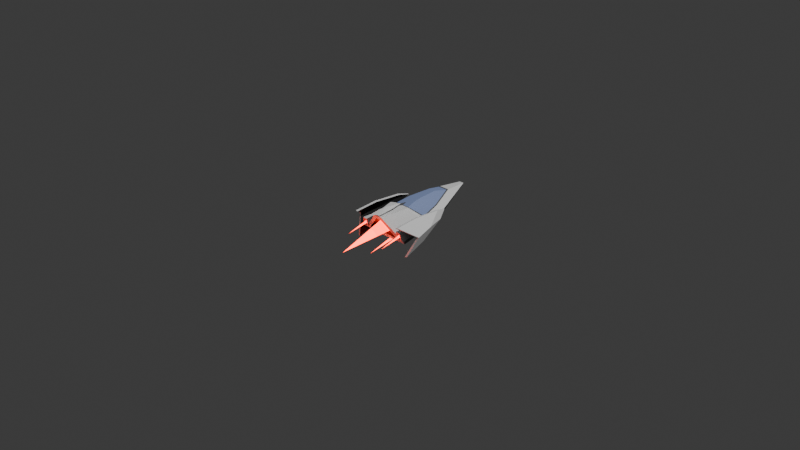 # Source: playerCarModel.blend  (saved by Blender 4.0.36; exported with 4.5.12 LTS)
import bpy
from mathutils import Matrix  # noqa: F401  (used for matrix-valued properties, if any)

bpy.ops.wm.read_factory_settings(use_empty=True)
scene = bpy.context.scene
scene.name = 'Scene'

# ---- collections
col_collection = bpy.data.collections.new('Collection'); scene.collection.children.link(col_collection)

# ---- materials (node trees are filled in below, after node groups)
mat_material_003 = bpy.data.materials.new('Material.003')
mat_material_003.use_transparent_shadow = False
mat_material_003.diffuse_color = (0.0, 0.0, 0.0, 1.0)
mat_material_004 = bpy.data.materials.new('Material.004')
mat_material_004.use_transparent_shadow = False
mat_material_004.diffuse_color = (0.0, 0.0, 0.0, 1.0)
mat_material_005 = bpy.data.materials.new('Material.005')
mat_material_005.use_transparent_shadow = False
mat_material_005.diffuse_color = (0.0, 0.0, 0.0, 1.0)
mat_material_002 = bpy.data.materials.new('Material.002')
mat_material_002.use_transparent_shadow = False
mat_material_002.diffuse_color = (0.1167, 0.1167, 0.1167, 1.0)
mat_material_006 = bpy.data.materials.new('Material.006')
mat_material_006.use_transparent_shadow = False
mat_material_006.diffuse_color = (0.00422, 0.00422, 0.00422, 1.0)
mat_material_001 = bpy.data.materials.new('Material.001')
mat_material_001.use_transparent_shadow = False
mat_material_001.diffuse_color = (1.0, 1.0, 1.0, 1.0)
mat_material_007 = bpy.data.materials.new('Material.007')
mat_material_007.use_transparent_shadow = False
mat_material_007.diffuse_color = (0.3107, 0.4025, 0.6994, 1.0)

# ---- material node trees
mat_material_003.use_nodes = True; mat_material_003.node_tree.nodes.clear()
_N = mat_material_003.node_tree.nodes; _L = mat_material_003.node_tree.links
n0 = _N.new('ShaderNodeBsdfPrincipled'); n0.name = 'Principled BSDF'; n0.location = (10, 300)
n0.inputs[0].default_value = (0.0, 0.0, 0.0, 1.0)
n0.inputs[2].default_value = 0.6
n0.inputs[13].default_value = 0.0
n0.inputs[27].default_value = (0.9407, 0.01077, 0.004497, 1.0)
n0.inputs[28].default_value = 10.0
n1 = _N.new('ShaderNodeOutputMaterial'); n1.name = 'Material Output'; n1.location = (320, 270)
_L.new(n0.outputs[0], n1.inputs[0])
n1.is_active_output = True
mat_material_004.use_nodes = True; mat_material_004.node_tree.nodes.clear()
_N = mat_material_004.node_tree.nodes; _L = mat_material_004.node_tree.links
n0 = _N.new('ShaderNodeBsdfPrincipled'); n0.name = 'Principled BSDF'; n0.location = (10, 300)
n0.inputs[0].default_value = (0.0, 0.0, 0.0, 1.0)
n0.inputs[2].default_value = 0.6
n0.inputs[27].default_value = (0.7159, 0.02357, 0.002659, 1.0)
n0.inputs[28].default_value = 10.0
n1 = _N.new('ShaderNodeOutputMaterial'); n1.name = 'Material Output'; n1.location = (320, 270)
_L.new(n0.outputs[0], n1.inputs[0])
n1.is_active_output = True
mat_material_005.use_nodes = True; mat_material_005.node_tree.nodes.clear()
_N = mat_material_005.node_tree.nodes; _L = mat_material_005.node_tree.links
n0 = _N.new('ShaderNodeBsdfPrincipled'); n0.name = 'Principled BSDF'; n0.location = (10, 300)
n0.inputs[0].default_value = (0.0, 0.0, 0.0, 1.0)
n0.inputs[2].default_value = 0.6
n0.inputs[27].default_value = (0.8104, 0.0381, 0.004543, 1.0)
n0.inputs[28].default_value = 10.0
n1 = _N.new('ShaderNodeOutputMaterial'); n1.name = 'Material Output'; n1.location = (320, 270)
_L.new(n0.outputs[0], n1.inputs[0])
n1.is_active_output = True
mat_material_002.use_nodes = True; mat_material_002.node_tree.nodes.clear()
_N = mat_material_002.node_tree.nodes; _L = mat_material_002.node_tree.links
n0 = _N.new('ShaderNodeBsdfPrincipled'); n0.name = 'Principled BSDF'; n0.location = (10, 300)
n0.inputs[0].default_value = (0.1167, 0.1167, 0.1167, 1.0)
n0.inputs[2].default_value = 0.6
n1 = _N.new('ShaderNodeOutputMaterial'); n1.name = 'Material Output'; n1.location = (320, 270)
_L.new(n0.outputs[0], n1.inputs[0])
n1.is_active_output = True
mat_material_006.use_nodes = True; mat_material_006.node_tree.nodes.clear()
_N = mat_material_006.node_tree.nodes; _L = mat_material_006.node_tree.links
n0 = _N.new('ShaderNodeBsdfPrincipled'); n0.name = 'Principled BSDF'; n0.location = (10, 300)
n0.inputs[0].default_value = (0.00422, 0.00422, 0.00422, 1.0)
n0.inputs[2].default_value = 0.6
n1 = _N.new('ShaderNodeOutputMaterial'); n1.name = 'Material Output'; n1.location = (320, 270)
_L.new(n0.outputs[0], n1.inputs[0])
n1.is_active_output = True
mat_material_001.use_nodes = True; mat_material_001.node_tree.nodes.clear()
_N = mat_material_001.node_tree.nodes; _L = mat_material_001.node_tree.links
n0 = _N.new('ShaderNodeBsdfPrincipled'); n0.name = 'Principled BSDF'; n0.location = (10, 300)
n0.inputs[0].default_value = (1.0, 1.0, 1.0, 1.0)
n0.inputs[2].default_value = 0.6
n1 = _N.new('ShaderNodeOutputMaterial'); n1.name = 'Material Output'; n1.location = (320, 270)
_L.new(n0.outputs[0], n1.inputs[0])
n1.is_active_output = True
mat_material_007.use_nodes = True; mat_material_007.node_tree.nodes.clear()
_N = mat_material_007.node_tree.nodes; _L = mat_material_007.node_tree.links
n0 = _N.new('ShaderNodeBsdfPrincipled'); n0.name = 'Principled BSDF'; n0.location = (10, 300)
n0.inputs[0].default_value = (0.3107, 0.4025, 0.6994, 1.0)
n0.inputs[2].default_value = 0.6
n1 = _N.new('ShaderNodeOutputMaterial'); n1.name = 'Material Output'; n1.location = (320, 270)
_L.new(n0.outputs[0], n1.inputs[0])
n1.is_active_output = True

# ---- world
world_world = bpy.data.worlds.new('World'); scene.world = world_world
world_world.use_nodes = True; world_world.node_tree.nodes.clear()
_N = world_world.node_tree.nodes; _L = world_world.node_tree.links
n0 = _N.new('ShaderNodeOutputWorld'); n0.name = 'World Output'; n0.location = (300, 300)
n1 = _N.new('ShaderNodeBackground'); n1.name = 'Background'; n1.location = (10, 300)
n1.inputs[0].default_value = (0.05088, 0.05088, 0.05088, 1.0)
_L.new(n1.outputs[0], n0.inputs[0])
n0.is_active_output = True
world_world.color = (0.05088, 0.05088, 0.05088)
world_world.use_sun_shadow = False
world_world.sun_shadow_jitter_overblur = 0.0

# ---- cameras
cam_camera = bpy.data.cameras.new('Camera')
cam_camera.clip_end = 100.0
cam_camera.ortho_scale = 7.314

# ---- lights
light_light = bpy.data.lights.new('Light', 'POINT')
light_light.transmission_factor = 0.0
light_light.use_soft_falloff = False
light_light.energy = 1000.0
light_light.shadow_soft_size = 0.1
light_light.shadow_maximum_resolution = 0.006
light_light.use_absolute_resolution = True

# ---- meshes
me_cube_material_003_0 = bpy.data.meshes.new('Cube_Material.003_0')
me_cube_material_003_0.from_pydata([(2.472, -0.02358, 1.858), (2.472, -0.308, 1.858), (2.498, -0.2696, 2.723), (2.498, -0.06196, 2.723), (2.67, -0.02358, 1.858), (2.472, -0.02358, 1.858), (2.498, -0.06196, 2.723), (2.642, -0.06196, 2.723), (2.472, -0.308, 1.858), (2.656, -0.308, 1.858), (2.632, -0.2696, 2.723), (2.498, -0.2696, 2.723), (2.656, -0.308, 1.858), (2.67, -0.02358, 1.858), (2.642, -0.06196, 2.723), (2.632, -0.2696, 2.723), (-2.472, -0.02358, 1.858), (-2.498, -0.06196, 2.723), (-2.498, -0.2696, 2.723), (-2.472, -0.308, 1.858), (-2.67, -0.02358, 1.858), (-2.642, -0.06196, 2.723), (-2.498, -0.06196, 2.723), (-2.472, -0.02358, 1.858), (-2.472, -0.308, 1.858), (-2.498, -0.2696, 2.723), (-2.632, -0.2696, 2.723), (-2.656, -0.308, 1.858), (-2.656, -0.308, 1.858), (-2.632, -0.2696, 2.723), (-2.642, -0.06196, 2.723), (-2.67, -0.02358, 1.858), (-0.1104, 1.842, -0.2956), (-0.1704, 1.449, 0.07177), (-0.1184, 1.509, 1.487), (-0.07489, 1.779, 1.318), (-0.1704, 1.449, 0.07177), (0.1675, 1.448, 0.07177), (0.1161, 1.508, 1.487), (-0.1184, 1.509, 1.487), (0.1116, 1.841, -0.2956), (-0.1104, 1.842, -0.2956), (-0.07489, 1.779, 1.318), (0.07542, 1.778, 1.318), (0.1675, 1.448, 0.07177), (0.1116, 1.841, -0.2956), (0.07542, 1.778, 1.318), (0.1161, 1.508, 1.487), (1.04, -0.1773, 1.718), (-1.04, -0.1773, 1.718), (-0.9125, -0.2319, 2.499), (0.9125, -0.2319, 2.499), (-0.3698, -1.068, 1.796), (0.3697, -1.068, 1.796), (0.3262, -1.015, 2.537), (-0.3262, -1.015, 2.537), (-1.04, -0.1773, 1.718), (-0.3698, -1.068, 1.796), (-0.3262, -1.015, 2.537), (-0.9125, -0.2319, 2.499), (0.3697, -1.068, 1.796), (1.04, -0.1773, 1.718), (0.9125, -0.2319, 2.499), (0.3262, -1.015, 2.537)], [], [(0, 1, 2), (0, 2, 3), (4, 5, 6), (4, 6, 7), (8, 9, 10), (8, 10, 11), (12, 13, 14), (12, 14, 15), (16, 17, 18), (16, 18, 19), (20, 21, 22), (20, 22, 23), (24, 25, 26), (24, 26, 27), (28, 29, 30), (28, 30, 31), (32, 33, 34), (32, 34, 35), (36, 37, 38), (36, 38, 39), (40, 41, 42), (40, 42, 43), (44, 45, 46), (44, 46, 47), (48, 49, 50), (48, 50, 51), (52, 53, 54), (52, 54, 55), (56, 57, 58), (56, 58, 59), (60, 61, 62), (60, 62, 63)])
me_cube_material_003_0.polygons.foreach_set('use_smooth', [0, 0, 0, 0, 0, 0, 0, 0, 0, 0, 0, 0, 0, 0, 0, 0, 0, 0, 0, 0, 0, 0, 1, 0, 0, 0, 0, 0, 0, 0, 0, 0])
me_cube_material_003_0.materials.append(mat_material_003)
me_cube_material_003_0.update()
me_cube_material_003_0.normals_split_custom_set([tuple(v) for v in zip(*[iter([-0.9996, 0.0, 0.02976, -0.9996, 0.0, 0.02976, -0.9996, 0.0, 0.02976, -0.9996, -1.333e-06, 0.02976, -0.9996, -1.333e-06, 0.02976, -0.9996, -1.333e-06, 0.02976, 0.0, 0.999, 0.04435, 0.0, 0.999, 0.04435, 0.0, 0.999, 0.04435, 2.001e-08, 0.999, 0.04435, 2.001e-08, 0.999, 0.04435, 2.001e-08, 0.999, 0.04435, 0.0, -0.999, 0.04435, 0.0, -0.999, 0.04435, 0.0, -0.999, 0.04435, 0.0, -0.999, 0.04435, 0.0, -0.999, 0.04435, 0.0, -0.999, 0.04435, 0.9984, -0.04758, 0.02973, 0.9984, -0.04758, 0.02973, 0.9984, -0.04758, 0.02973, 0.9984, -0.04758, 0.02973, 0.9984, -0.04758, 0.02973, 0.9984, -0.04758, 0.02973, 0.9996, -2.665e-06, 0.02976, 0.9996, -2.665e-06, 0.02976, 0.9996, -2.665e-06, 0.02976, 0.9996, 0.0, 0.02976, 0.9996, 0.0, 0.02976, 0.9996, 0.0, 0.02976, 6.624e-08, 0.999, 0.04435, 6.624e-08, 0.999, 0.04435, 6.624e-08, 0.999, 0.04435, 0.0, 0.999, 0.04435, 0.0, 0.999, 0.04435, 0.0, 0.999, 0.04435, 0.0, -0.999, 0.04435, 0.0, -0.999, 0.04435, 0.0, -0.999, 0.04435, 0.0, -0.999, 0.04435, 0.0, -0.999, 0.04435, 0.0, -0.999, 0.04435, -0.9984, -0.04758, 0.02973, -0.9984, -0.04758, 0.02973, -0.9984, -0.04758, 0.02973, -0.9984, -0.04758, 0.02973, -0.9984, -0.04758, 0.02973, -0.9984, -0.04758, 0.02973, -0.9838, 0.1769, 0.02864, -0.9838, 0.1769, 0.02864, -0.9838, 0.1769, 0.02864, -0.9838, 0.1769, 0.02864, -0.9838, 0.1769, 0.02864, -0.9838, 0.1769, 0.02864, -0.00516, -0.9991, 0.04244, -0.00516, -0.9991, 0.04244, -0.00516, -0.9991, 0.04244, -0.00516, -0.9991, 0.04244, -0.00516, -0.9991, 0.04244, -0.00516, -0.9991, 0.04244, 0.00516, 0.9992, 0.03933, 0.00516, 0.9992, 0.03933, 0.00516, 0.9992, 0.03933, 0.00516, 0.9992, 0.03933, 0.00516, 0.9992, 0.03933, 0.00516, 0.9992, 0.03933, 0.9856, 0.1667, 0.02864, 0.9856, 0.1667, 0.02864, 0.9856, 0.1667, 0.02864, 0.9856, 0.1667, 0.02864, 0.9856, 0.1667, 0.02864, 0.9856, 0.1667, 0.02864, 0.0, 0.9976, 0.06971, 0.0, 0.9976, 0.06971, 0.0, 0.9976, 0.06971, 0.0, 0.9976, 0.06971, 0.0, 0.9976, 0.06971, 0.0, 0.9976, 0.06971, 0.0, -0.9975, 0.07058, 0.0, -0.9975, 0.07058, 0.0, -0.9975, 0.07058, 0.0, -0.9975, 0.07058, 0.0, -0.9975, 0.07058, 0.0, -0.9975, 0.07058, -0.7995, -0.594, 0.089, -0.7995, -0.594, 0.089, -0.7995, -0.594, 0.089, -0.7995, -0.594, 0.089, -0.7995, -0.594, 0.089, -0.7995, -0.594, 0.089, 0.7995, -0.594, 0.089, 0.7995, -0.594, 0.089, 0.7995, -0.594, 0.089, 0.7995, -0.594, 0.089, 0.7995, -0.594, 0.089, 0.7995, -0.594, 0.089])] * 3)])
me_cube_material_004_0 = bpy.data.meshes.new('Cube_Material.004_0')
me_cube_material_004_0.from_pydata([(2.498, -0.2696, 2.723), (2.632, -0.2696, 2.723), (2.619, -0.2487, 3.194), (2.512, -0.2487, 3.194), (-2.498, -0.2696, 2.723), (-2.498, -0.06196, 2.723), (-2.512, -0.08287, 3.194), (-2.512, -0.2487, 3.194), (-2.632, -0.2696, 2.723), (-2.498, -0.2696, 2.723), (-2.512, -0.2487, 3.194), (-2.619, -0.2487, 3.194), (-0.07489, 1.779, 1.318), (-0.1184, 1.509, 1.487), (-0.1034, 1.527, 1.897), (-0.06467, 1.76, 1.782), (0.07542, 1.778, 1.318), (-0.07489, 1.779, 1.318), (-0.06467, 1.76, 1.782), (0.06501, 1.76, 1.782), (2.642, -0.06196, 2.723), (2.498, -0.06196, 2.723), (2.512, -0.08287, 3.194), (2.627, -0.08287, 3.194), (2.632, -0.2696, 2.723), (2.642, -0.06196, 2.723), (2.627, -0.08287, 3.194), (2.619, -0.2487, 3.194), (-2.498, -0.06196, 2.723), (-2.642, -0.06196, 2.723), (-2.627, -0.08287, 3.194), (-2.512, -0.08287, 3.194), (-2.642, -0.06196, 2.723), (-2.632, -0.2696, 2.723), (-2.619, -0.2487, 3.194), (-2.627, -0.08287, 3.194), (-0.1184, 1.509, 1.487), (0.1161, 1.508, 1.487), (0.1013, 1.526, 1.897), (-0.1034, 1.527, 1.897), (0.1161, 1.508, 1.487), (0.07542, 1.778, 1.318), (0.06501, 1.76, 1.782), (0.1013, 1.526, 1.897), (2.498, -0.06196, 2.723), (2.498, -0.2696, 2.723), (2.512, -0.2487, 3.194), (2.512, -0.08287, 3.194), (-0.9125, -0.2319, 2.499), (-0.3262, -1.015, 2.537), (-0.2476, -0.9207, 3.876), (-0.6878, -0.3281, 3.876), (0.9125, -0.2319, 2.499), (-0.9125, -0.2319, 2.499), (-0.6878, -0.3281, 3.876), (0.6877, -0.3281, 3.876), (0.3262, -1.015, 2.537), (0.9125, -0.2319, 2.499), (0.6877, -0.3281, 3.876), (0.2475, -0.9207, 3.876), (-0.3262, -1.015, 2.537), (0.3262, -1.015, 2.537), (0.2475, -0.9207, 3.876), (-0.2476, -0.9207, 3.876)], [], [(0, 1, 2), (0, 2, 3), (4, 5, 6), (4, 6, 7), (8, 9, 10), (8, 10, 11), (12, 13, 14), (12, 14, 15), (16, 17, 18), (16, 18, 19), (20, 21, 22), (20, 22, 23), (24, 25, 26), (24, 26, 27), (28, 29, 30), (28, 30, 31), (32, 33, 34), (32, 34, 35), (36, 37, 38), (36, 38, 39), (40, 41, 42), (40, 42, 43), (44, 45, 46), (44, 46, 47), (48, 49, 50), (48, 50, 51), (52, 53, 54), (52, 54, 55), (56, 57, 58), (56, 58, 59), (60, 61, 62), (60, 62, 63)])
me_cube_material_004_0.materials.append(mat_material_004)
me_cube_material_004_0.update()
me_cube_material_004_0.normals_split_custom_set([tuple(v) for v in zip(*[iter([0.0, -0.999, 0.04435, 0.0, -0.999, 0.04435, 0.0, -0.999, 0.04435, 0.0, -0.999, 0.04435, 0.0, -0.999, 0.04435, 0.0, -0.999, 0.04435, 0.9996, 0.0, 0.02976, 0.9996, 0.0, 0.02976, 0.9996, 0.0, 0.02976, 0.9996, -2.83e-06, 0.02976, 0.9996, -2.83e-06, 0.02976, 0.9996, -2.83e-06, 0.02976, 0.0, -0.999, 0.04435, 0.0, -0.999, 0.04435, 0.0, -0.999, 0.04435, 0.0, -0.999, 0.04435, 0.0, -0.999, 0.04435, 0.0, -0.999, 0.04435, -0.9838, 0.1769, 0.02864, -0.9838, 0.1769, 0.02864, -0.9838, 0.1769, 0.02864, -0.9838, 0.1769, 0.02864, -0.9838, 0.1769, 0.02864, -0.9838, 0.1769, 0.02864, 0.00516, 0.9992, 0.03933, 0.00516, 0.9992, 0.03933, 0.00516, 0.9992, 0.03933, 0.005161, 0.9992, 0.03933, 0.005161, 0.9992, 0.03933, 0.005161, 0.9992, 0.03933, -1.095e-07, 0.999, 0.04435, -1.095e-07, 0.999, 0.04435, -1.095e-07, 0.999, 0.04435, 1.062e-07, 0.999, 0.04435, 1.062e-07, 0.999, 0.04435, 1.062e-07, 0.999, 0.04435, 0.9984, -0.04758, 0.02973, 0.9984, -0.04758, 0.02973, 0.9984, -0.04758, 0.02973, 0.9984, -0.04758, 0.02973, 0.9984, -0.04758, 0.02973, 0.9984, -0.04758, 0.02973, -1.095e-07, 0.999, 0.04435, -1.095e-07, 0.999, 0.04435, -1.095e-07, 0.999, 0.04435, 3.053e-07, 0.999, 0.04435, 3.053e-07, 0.999, 0.04435, 3.053e-07, 0.999, 0.04435, -0.9984, -0.04758, 0.02973, -0.9984, -0.04758, 0.02973, -0.9984, -0.04758, 0.02973, -0.9984, -0.04758, 0.02973, -0.9984, -0.04758, 0.02973, -0.9984, -0.04758, 0.02973, -0.00516, -0.9991, 0.04244, -0.00516, -0.9991, 0.04244, -0.00516, -0.9991, 0.04244, -0.00516, -0.9991, 0.04244, -0.00516, -0.9991, 0.04244, -0.00516, -0.9991, 0.04244, 0.9856, 0.1667, 0.02864, 0.9856, 0.1667, 0.02864, 0.9856, 0.1667, 0.02864, 0.9856, 0.1667, 0.02864, 0.9856, 0.1667, 0.02864, 0.9856, 0.1667, 0.02864, -0.9996, 0.0, 0.02976, -0.9996, 0.0, 0.02976, -0.9996, 0.0, 0.02976, -0.9996, 1.467e-07, 0.02976, -0.9996, 1.467e-07, 0.02976, -0.9996, 1.467e-07, 0.02976, -0.7995, -0.594, 0.089, -0.7995, -0.594, 0.089, -0.7995, -0.594, 0.089, -0.7995, -0.594, 0.089, -0.7995, -0.594, 0.089, -0.7995, -0.594, 0.089, 0.0, 0.9976, 0.06971, 0.0, 0.9976, 0.06971, 0.0, 0.9976, 0.06971, 0.0, 0.9976, 0.06971, 0.0, 0.9976, 0.06971, 0.0, 0.9976, 0.06971, 0.7995, -0.594, 0.089, 0.7995, -0.594, 0.089, 0.7995, -0.594, 0.089, 0.7995, -0.594, 0.089, 0.7995, -0.594, 0.089, 0.7995, -0.594, 0.089, 0.0, -0.9975, 0.07058, 0.0, -0.9975, 0.07058, 0.0, -0.9975, 0.07058, 1.118e-07, -0.9975, 0.07058, 1.118e-07, -0.9975, 0.07058, 1.118e-07, -0.9975, 0.07058])] * 3)])
me_cube_material_005_0 = bpy.data.meshes.new('Cube_Material.005_0')
me_cube_material_005_0.from_pydata([(-2.512, -0.2487, 3.194), (-2.512, -0.08287, 3.194), (-2.568, -0.1658, 5.062), (-0.06467, 1.76, 1.782), (-0.1034, 1.527, 1.897), (-0.0004238, 1.645, 4.701), (2.627, -0.08287, 3.194), (2.512, -0.08287, 3.194), (2.568, -0.1658, 5.062), (-2.512, -0.08287, 3.194), (-2.627, -0.08287, 3.194), (-2.568, -0.1658, 5.062), (-0.1034, 1.527, 1.897), (0.1013, 1.526, 1.897), (-0.0004238, 1.645, 4.701), (2.512, -0.08287, 3.194), (2.512, -0.2487, 3.194), (2.568, -0.1658, 5.062), (2.512, -0.2487, 3.194), (2.619, -0.2487, 3.194), (2.568, -0.1658, 5.062), (-2.619, -0.2487, 3.194), (-2.512, -0.2487, 3.194), (-2.568, -0.1658, 5.062), (0.06501, 1.76, 1.782), (-0.06467, 1.76, 1.782), (-0.0004238, 1.645, 4.701), (2.619, -0.2487, 3.194), (2.627, -0.08287, 3.194), (2.568, -0.1658, 5.062), (-2.627, -0.08287, 3.194), (-2.619, -0.2487, 3.194), (-2.568, -0.1658, 5.062), (0.1013, 1.526, 1.897), (0.06501, 1.76, 1.782), (-0.0004238, 1.645, 4.701), (0.6877, -0.3281, 3.876), (-0.6878, -0.3281, 3.876), (-2.366e-05, -0.6226, 8.09), (-0.6878, -0.3281, 3.876), (-0.2476, -0.9207, 3.876), (-2.366e-05, -0.6226, 8.09), (0.2475, -0.9207, 3.876), (0.6877, -0.3281, 3.876), (-2.366e-05, -0.6226, 8.09), (-0.2476, -0.9207, 3.876), (0.2475, -0.9207, 3.876), (-2.366e-05, -0.6226, 8.09)], [], [(0, 1, 2), (3, 4, 5), (6, 7, 8), (9, 10, 11), (12, 13, 14), (15, 16, 17), (18, 19, 20), (21, 22, 23), (24, 25, 26), (27, 28, 29), (30, 31, 32), (33, 34, 35), (36, 37, 38), (39, 40, 41), (42, 43, 44), (45, 46, 47)])
me_cube_material_005_0.materials.append(mat_material_005)
me_cube_material_005_0.update()
me_cube_material_005_0.normals_split_custom_set([tuple(v) for v in zip(*[iter([0.9996, 0.0, 0.02976, 0.9996, 0.0, 0.02976, 0.9996, 0.0, 0.02976, -0.9838, 0.1769, 0.02864, -0.9838, 0.1769, 0.02864, -0.9838, 0.1769, 0.02864, 0.0, 0.999, 0.04435, 0.0, 0.999, 0.04435, 0.0, 0.999, 0.04435, 0.0, 0.999, 0.04435, 0.0, 0.999, 0.04435, 0.0, 0.999, 0.04435, -0.00516, -0.9991, 0.04244, -0.00516, -0.9991, 0.04244, -0.00516, -0.9991, 0.04244, -0.9996, 0.0, 0.02976, -0.9996, 0.0, 0.02976, -0.9996, 0.0, 0.02976, 0.0, -0.999, 0.04435, 0.0, -0.999, 0.04435, 0.0, -0.999, 0.04435, 0.0, -0.999, 0.04435, 0.0, -0.999, 0.04435, 0.0, -0.999, 0.04435, 0.005161, 0.9992, 0.03933, 0.005161, 0.9992, 0.03933, 0.005161, 0.9992, 0.03933, 0.9984, -0.04758, 0.02973, 0.9984, -0.04758, 0.02973, 0.9984, -0.04758, 0.02973, -0.9984, -0.04758, 0.02973, -0.9984, -0.04758, 0.02973, -0.9984, -0.04758, 0.02973, 0.9856, 0.1667, 0.02864, 0.9856, 0.1667, 0.02864, 0.9856, 0.1667, 0.02864, 0.0, 0.9976, 0.06971, 0.0, 0.9976, 0.06971, 0.0, 0.9976, 0.06971, -0.7995, -0.594, 0.089, -0.7995, -0.594, 0.089, -0.7995, -0.594, 0.089, 0.7995, -0.594, 0.089, 0.7995, -0.594, 0.089, 0.7995, -0.594, 0.089, 0.0, -0.9975, 0.07058, 0.0, -0.9975, 0.07058, 0.0, -0.9975, 0.07058])] * 3)])
me_cube_material_002_0 = bpy.data.meshes.new('Cube_Material.002_0')
me_cube_material_002_0.from_pydata([(2.26, -0.4315, 0.9087), (2.26, 0.3674, 0.9087), (2.196, 0.3674, -0.3275), (2.196, -0.2638, -0.3275), (-2.26, -0.4315, 0.9087), (-2.196, 0.3674, -0.3275), (-2.26, 0.3674, 0.9087), (-2.196, -0.2638, -0.3275), (-0.1302, 2.508, -0.4544), (0.1383, 2.506, -0.4544), (0.004222, 2.545, 1.232), (-2.366e-05, -1.636, -0.6242), (-2.366e-05, -1.415, -1.255), (0.2349, -1.852, 0.8736), (-0.235, -1.852, 0.8736), (-2.366e-05, -1.415, -1.255), (-2.366e-05, -1.636, -0.6242), (2.26, -0.7228, 2.554), (2.26, 0.2543, 2.554), (2.472, -0.02358, 1.858), (2.472, -0.308, 1.858), (2.656, -0.308, 1.858), (2.67, -0.02358, 1.858), (-2.26, 0.2543, 2.554), (-2.26, -0.7228, 2.554), (-2.472, -0.02358, 1.858), (-2.67, -0.02358, 1.858), (-2.656, -0.308, 1.858), (-2.472, -0.308, 1.858), (-0.3185, 1.612, -3.403), (0.3173, 1.609, -3.403), (-0.1704, 1.449, 0.07177), (0.1675, 1.448, 0.07177), (0.1116, 1.841, -0.2956), (-0.1104, 1.842, -0.2956), (-0.2786, 0.8512, -9.707), (-2.262, 0.6124, -4.344), (-1.983, 1.224, -4.275), (-0.3737, 1.224, -7.531), (2.262, 0.6124, -4.344), (0.2786, 0.8512, -9.707), (0.3736, 1.224, -7.531), (1.983, 1.224, -4.275), (2.524, 1.224, -0.9179), (-2.524, 1.224, -0.9179), (-2.524, 1.224, 1.928), (2.524, 1.224, 1.928), (-1.594, -0.02048, -4.039), (-1.683, 0.06377, -4.079), (-0.6154, 0.06029, -7.032), (-0.5829, -0.02048, -6.796), (-1.98, -0.02048, -1.816), (-2.09, 0.06377, -1.699), (-0.8559, -1.342, -0.8158), (-0.9037, -1.374, -0.7068), (0.8558, -1.342, -0.8158), (0.9036, -1.374, -0.7068), (-0.9037, -1.374, -0.7068), (-0.8559, -1.342, -0.8158), (1.98, -0.02048, -1.816), (2.09, 0.06377, -1.699), (0.9036, -1.374, -0.7068), (0.8558, -1.342, -0.8158), (1.594, -0.02048, -4.039), (1.683, 0.06377, -4.079), (0.5829, -0.02048, -6.796), (0.6154, 0.06029, -7.032), (-0.5829, -0.02048, -6.796), (-0.6154, 0.06029, -7.032), (0.6154, 0.06029, -7.032), (0.5829, -0.02048, -6.796), (-1.983, 1.224, -4.275), (1.983, 1.224, -4.275), (0.3736, 1.224, -7.531), (-0.3737, 1.224, -7.531), (-2.81, 0.6124, -1.608), (-2.524, 1.224, -0.9179), (2.81, 0.6124, -1.608), (2.524, 1.224, -0.9179), (0.2786, 0.8512, -9.707), (-0.2786, 0.8512, -9.707), (1.04, -0.1773, 1.718), (-1.04, -0.1773, 1.718), (-0.3698, -1.068, 1.796), (0.3697, -1.068, 1.796), (-2.81, 0.6124, 2.255), (-2.524, 1.224, 1.928), (2.524, 1.224, 1.928), (2.81, 0.6124, 2.255), (-0.2428, -2.081, 2.669), (-0.2428, -1.902, 2.692), (-0.3277, -1.673, 0.8958), (-2.366e-05, -1.129, -1.535), (-0.2428, -2.081, 2.669), (0.2428, -2.081, 2.669), (0.2428, -1.902, 2.692), (-0.2428, -1.902, 2.692), (0.2428, -2.081, 2.669), (0.3276, -1.673, 0.8958), (0.2428, -1.902, 2.692), (-2.366e-05, -1.129, -1.535)], [], [(0, 1, 2), (3, 0, 2), (4, 5, 6), (7, 5, 4), (8, 9, 10), (11, 12, 13), (14, 15, 16), (1, 0, 17), (1, 17, 18), (19, 20, 21), (19, 21, 22), (6, 23, 24), (6, 24, 4), (25, 26, 27), (25, 27, 28), (29, 30, 9), (29, 9, 8), (31, 32, 33), (31, 33, 34), (35, 36, 37), (35, 37, 38), (39, 40, 41), (39, 41, 42), (43, 44, 45), (43, 45, 46), (47, 48, 49), (47, 49, 50), (51, 52, 48), (51, 48, 47), (53, 54, 52), (53, 52, 51), (55, 56, 57), (55, 57, 58), (59, 60, 61), (59, 61, 62), (63, 64, 60), (63, 60, 59), (65, 66, 64), (65, 64, 63), (67, 68, 69), (67, 69, 70), (71, 72, 73), (71, 73, 74), (44, 43, 72), (44, 72, 71), (36, 75, 76), (36, 76, 37), (77, 39, 42), (77, 42, 78), (79, 80, 74), (79, 74, 73), (81, 82, 83), (81, 83, 84), (76, 75, 85), (76, 85, 86), (77, 78, 87), (77, 87, 88), (14, 89, 90), (14, 90, 91), (15, 14, 91), (15, 91, 92), (93, 94, 95), (93, 95, 96), (97, 13, 98), (97, 98, 99), (13, 12, 100), (13, 100, 98)])
me_cube_material_002_0.polygons.foreach_set('use_smooth', [1, 1, 1, 1, 1, 1, 1, 1, 1, 0, 0, 1, 1, 0, 0, 1, 1, 0, 0, 1, 1, 1, 1, 0, 0, 1, 1, 1, 1, 1, 1, 1, 1, 1, 1, 1, 1, 1, 1, 1, 1, 1, 1, 0, 0, 1, 1, 1, 1, 1, 1, 0, 0, 1, 1, 1, 1, 1, 1, 1, 1, 0, 0, 1, 1, 1, 1])
me_cube_material_002_0.materials.append(mat_material_002)
me_cube_material_002_0.update()
me_cube_material_002_0.normals_split_custom_set([tuple(v) for v in zip(*[iter([-0.9997, 0.0, 0.02337, -0.9996, 0.0, 0.02647, -0.9987, -0.0004749, 0.0517, -0.9987, 0.0, 0.05177, -0.9997, 0.0, 0.02337, -0.9987, -0.0004749, 0.0517, 0.9997, 0.0, 0.02337, 0.9987, -0.0004749, 0.0517, 0.9996, 0.0, 0.02647, 0.9987, 0.0, 0.05177, 0.9987, -0.0004749, 0.0517, 0.9997, 0.0, 0.02337, -0.00509, -0.9864, 0.1642, -0.005091, -0.9864, 0.1642, -0.005159, -0.9997, 0.02238, 0.7902, -0.5774, -0.2055, 0.9346, -0.3065, -0.1803, 0.9181, -0.3727, -0.1348, -0.9181, -0.3726, -0.1348, -0.9346, -0.3065, -0.1803, -0.7902, -0.5774, -0.2055, -0.9996, 0.0, 0.02647, -0.9997, 0.0, 0.02337, -1.0, 0.0, 0.0, -0.9996, 0.0, 0.02647, -1.0, 0.0, 0.0, -1.0, 0.0, 0.0, 0.0, 0.0, 1.0, 0.0, 0.0, 1.0, 0.0, 0.0, 1.0, 0.0, 0.0, 1.0, 0.0, 0.0, 1.0, 0.0, 0.0, 1.0, 0.9996, 0.0, 0.02647, 1.0, 0.0, 0.0, 1.0, 0.0, 0.0, 0.9996, 0.0, 0.02647, 1.0, 0.0, 0.0, 0.9997, 0.0, 0.02337, 0.0, 0.0, 1.0, 0.0, 0.0, 1.0, 0.0, 0.0, 1.0, 0.0, 0.0, 1.0, 0.0, 0.0, 1.0, 0.0, 0.0, 1.0, -0.00494, -0.9567, 0.291, -0.004941, -0.9567, 0.291, -0.005091, -0.9864, 0.1642, -0.00494, -0.9567, 0.291, -0.005091, -0.9864, 0.1642, -0.00509, -0.9864, 0.1642, 0.003525, 0.6826, 0.7308, 0.003525, 0.6826, 0.7308, 0.003525, 0.6826, 0.7308, 0.003525, 0.6826, 0.7308, 0.003525, 0.6826, 0.7308, 0.003525, 0.6826, 0.7308, -0.6604, 0.706, -0.2558, -0.7705, 0.6033, -0.2059, -0.7665, 0.6076, -0.2079, -0.6604, 0.706, -0.2558, -0.7665, 0.6076, -0.2079, -0.6604, 0.706, -0.2558, 0.7705, 0.6033, -0.2059, 0.6604, 0.706, -0.2557, 0.6604, 0.706, -0.2558, 0.7705, 0.6033, -0.2059, 0.6604, 0.706, -0.2558, 0.7665, 0.6076, -0.2079, 0.0, 1.0, 0.0, 0.0, 1.0, 0.0, 0.0, 1.0, 0.0, 0.0, 1.0, 0.0, 0.0, 1.0, 0.0, 0.0, 1.0, 0.0, -0.6536, -0.7376, -0.1694, -0.6364, -0.7507, -0.1772, -0.6515, -0.7145, -0.255, -0.6536, -0.7376, -0.1694, -0.6515, -0.7145, -0.255, -0.6008, -0.7689, -0.2186, -0.6659, -0.7257, -0.1729, -0.5893, -0.7444, -0.314, -0.6364, -0.7507, -0.1772, -0.6659, -0.7257, -0.1729, -0.6364, -0.7507, -0.1772, -0.6536, -0.7376, -0.1694, -0.6613, -0.7173, -0.2197, -0.5479, -0.7188, -0.4279, -0.5893, -0.7444, -0.314, -0.6613, -0.7173, -0.2197, -0.5893, -0.7444, -0.314, -0.6659, -0.7257, -0.1729, 1.777e-06, -0.9828, -0.1849, -5.8e-07, -0.9196, -0.3928, -4.344e-06, -0.9196, -0.3928, 1.777e-06, -0.9828, -0.1849, -4.344e-06, -0.9196, -0.3928, -6.528e-06, -0.9828, -0.1848, 0.6659, -0.7257, -0.1729, 0.5893, -0.7444, -0.314, 0.5479, -0.7188, -0.4279, 0.6659, -0.7257, -0.1729, 0.5479, -0.7188, -0.4279, 0.6612, -0.7173, -0.2197, 0.6536, -0.7376, -0.1694, 0.6364, -0.7507, -0.1772, 0.5893, -0.7444, -0.314, 0.6536, -0.7376, -0.1694, 0.5893, -0.7444, -0.314, 0.6659, -0.7257, -0.1729, 0.6009, -0.7688, -0.2186, 0.6515, -0.7145, -0.255, 0.6364, -0.7507, -0.1772, 0.6009, -0.7688, -0.2186, 0.6364, -0.7507, -0.1772, 0.6536, -0.7376, -0.1694, 5.858e-07, -0.931, -0.365, 4.005e-07, -0.9527, -0.3039, -1.154e-06, -0.9527, -0.3039, 5.858e-07, -0.931, -0.365, -1.154e-06, -0.9527, -0.3039, -2.097e-06, -0.931, -0.365, 0.0, 1.0, -2.214e-08, 0.0, 1.0, 0.0, 0.0, 0.9973, -0.07283, 0.0, 1.0, -2.214e-08, 0.0, 0.9973, -0.07283, 0.0, 0.9973, -0.07282, 0.0, 1.0, 7.033e-09, 0.0, 1.0, 7.033e-09, 0.0, 1.0, 7.033e-09, 0.0, 1.0, 0.0, 0.0, 1.0, 0.0, 0.0, 1.0, 0.0, -0.7705, 0.6033, -0.2059, -0.8724, 0.4751, -0.1146, -0.8957, 0.4427, -0.04068, -0.7705, 0.6033, -0.2059, -0.8957, 0.4427, -0.04068, -0.7665, 0.6076, -0.2079, 0.8724, 0.4751, -0.1146, 0.7705, 0.6033, -0.2059, 0.7665, 0.6076, -0.2079, 0.8724, 0.4751, -0.1146, 0.7665, 0.6076, -0.2079, 0.8957, 0.4427, -0.04068, 0.0, 0.9856, -0.169, 0.0, 0.9856, -0.169, 0.0, 0.9973, -0.07282, 0.0, 0.9856, -0.169, 0.0, 0.9973, -0.07282, 0.0, 0.9973, -0.07283, 0.0, 0.0878, 0.9961, 0.0, 0.0878, 0.9961, 0.0, 0.0878, 0.9961, 0.0, 0.0878, 0.9961, 0.0, 0.0878, 0.9961, 0.0, 0.0878, 0.9961, -0.8957, 0.4427, -0.04068, -0.8724, 0.4751, -0.1146, -0.9058, 0.4236, 0.0, -0.8957, 0.4427, -0.04068, -0.9058, 0.4236, 0.0, -0.9058, 0.4236, 0.0, 0.8724, 0.4751, -0.1146, 0.8957, 0.4427, -0.04068, 0.9058, 0.4236, 0.0, 0.8724, 0.4751, -0.1146, 0.9058, 0.4236, 0.0, 0.9058, 0.4236, 0.0, -0.9181, -0.3726, -0.1348, -0.9345, -0.3555, -0.01875, -0.9684, -0.2493, -0.01102, -0.9181, -0.3726, -0.1348, -0.9684, -0.2493, -0.01102, -0.9583, -0.269, -0.09607, -0.9346, -0.3065, -0.1803, -0.9181, -0.3726, -0.1348, -0.9583, -0.269, -0.09607, -0.9346, -0.3065, -0.1803, -0.9583, -0.269, -0.09607, -0.9416, -0.2861, -0.1778, 0.0, -0.1229, 0.9924, 0.0, -0.1229, 0.9924, 0.0, -0.1229, 0.9924, 0.0, -0.1229, 0.9924, 0.0, -0.1229, 0.9924, 0.0, -0.1229, 0.9924, 0.9345, -0.3555, -0.01875, 0.9181, -0.3727, -0.1348, 0.9583, -0.269, -0.09608, 0.9345, -0.3555, -0.01875, 0.9583, -0.269, -0.09608, 0.9684, -0.2493, -0.01102, 0.9181, -0.3727, -0.1348, 0.9346, -0.3065, -0.1803, 0.9416, -0.2861, -0.1777, 0.9181, -0.3727, -0.1348, 0.9416, -0.2861, -0.1777, 0.9583, -0.269, -0.09608])] * 3)])
me_cube_material_006_0 = bpy.data.meshes.new('Cube_Material.006_0')
me_cube_material_006_0.from_pydata([(-3.961, -0.09535, -0.5749), (-2.914, -1.334, 0.304), (-2.833, -0.4321, -2.858), (3.961, -0.09535, -0.5749), (2.697, 0.1402, -4.091), (2.833, -0.4321, -2.858), (-2.697, 0.1402, -4.091), (2.914, -1.334, 0.304), (-3.961, -0.09535, -0.5749), (-3.01, 0.6291, -2.858), (-3.378, 1.447, 0.304), (3.961, -0.09535, -0.5749), (3.01, 0.6291, -2.858), (2.697, 0.1402, -4.091), (-2.697, 0.1402, -4.091), (3.378, 1.447, 0.304), (2.723, -0.5193, 2.554), (2.757, 0.1877, 2.554), (2.67, -0.02358, 1.858), (2.656, -0.308, 1.858), (2.757, 0.1877, 2.554), (2.395, 0.1877, 2.554), (2.472, -0.02358, 1.858), (2.67, -0.02358, 1.858), (2.395, -0.5193, 2.554), (2.723, -0.5193, 2.554), (2.656, -0.308, 1.858), (2.472, -0.308, 1.858), (2.395, 0.1877, 2.554), (2.395, -0.5193, 2.554), (2.472, -0.308, 1.858), (2.472, -0.02358, 1.858), (-2.723, -0.5193, 2.554), (-2.656, -0.308, 1.858), (-2.67, -0.02358, 1.858), (-2.757, 0.1877, 2.554), (-2.757, 0.1877, 2.554), (-2.67, -0.02358, 1.858), (-2.472, -0.02358, 1.858), (-2.396, 0.1877, 2.554), (-2.396, -0.5193, 2.554), (-2.472, -0.308, 1.858), (-2.656, -0.308, 1.858), (-2.723, -0.5193, 2.554), (-2.396, 0.1877, 2.554), (-2.472, -0.02358, 1.858), (-2.472, -0.308, 1.858), (-2.396, -0.5193, 2.554), (-0.2539, 1.353, 1.44), (0.25, 1.351, 1.44), (0.1675, 1.448, 0.07177), (-0.1704, 1.449, 0.07177), (0.3196, 2.061, 0.7767), (0.3173, 1.609, -3.403), (-0.3185, 1.612, -3.403), (-0.3161, 2.064, 0.7767), (-0.1645, 1.939, 0.8924), (-0.2539, 1.353, 1.44), (-0.1704, 1.449, 0.07177), (-0.1104, 1.842, -0.2956), (0.1666, 1.938, 0.8924), (-0.1645, 1.939, 0.8924), (-0.1104, 1.842, -0.2956), (0.1116, 1.841, -0.2956), (0.25, 1.351, 1.44), (0.1666, 1.938, 0.8924), (0.1116, 1.841, -0.2956), (0.1675, 1.448, 0.07177), (-1.04, -0.1773, 1.718), (1.04, -0.1773, 1.718), (2.017, 0.2586, 2.462), (-2.017, 0.2586, 2.462), (0.3697, -1.068, 1.796), (-0.3698, -1.068, 1.796), (-0.3438, -1.572, 2.72), (0.3437, -1.572, 2.72), (-0.3698, -1.068, 1.796), (-1.04, -0.1773, 1.718), (-2.017, 0.2586, 2.462), (-0.3438, -1.572, 2.72), (1.04, -0.1773, 1.718), (0.3697, -1.068, 1.796), (0.3437, -1.572, 2.72), (2.017, 0.2586, 2.462), (-4.358, -0.1694, 1.613), (-2.95, -1.695, 3.041), (2.95, -1.695, 3.041), (4.358, -0.1694, 1.613), (-3.529, 1.773, 3.041), (-4.358, -0.1694, 1.613), (4.358, -0.1694, 1.613), (3.529, 1.773, 3.041)], [], [(0, 1, 2), (3, 4, 5), (6, 0, 2), (7, 3, 5), (8, 9, 10), (11, 12, 13), (14, 9, 8), (15, 12, 11), (16, 17, 18), (16, 18, 19), (20, 21, 22), (20, 22, 23), (24, 25, 26), (24, 26, 27), (28, 29, 30), (28, 30, 31), (32, 33, 34), (32, 34, 35), (36, 37, 38), (36, 38, 39), (40, 41, 42), (40, 42, 43), (44, 45, 46), (44, 46, 47), (48, 49, 50), (48, 50, 51), (52, 53, 54), (52, 54, 55), (56, 57, 58), (56, 58, 59), (60, 61, 62), (60, 62, 63), (64, 65, 66), (64, 66, 67), (68, 69, 70), (68, 70, 71), (72, 73, 74), (72, 74, 75), (76, 77, 78), (76, 78, 79), (80, 81, 82), (80, 82, 83), (0, 84, 85), (0, 85, 1), (7, 86, 87), (7, 87, 3), (8, 10, 88), (8, 88, 89), (15, 11, 90), (15, 90, 91)])
me_cube_material_006_0.polygons.foreach_set('use_smooth', [1, 1, 1, 1, 1, 1, 1, 1, 0, 0, 0, 0, 0, 0, 0, 0, 0, 0, 0, 0, 0, 0, 0, 0, 0, 0, 0, 0, 0, 0, 0, 0, 0, 0, 0, 0, 0, 0, 1, 1, 1, 1, 1, 1, 1, 1, 1, 1, 1, 1])
me_cube_material_006_0.materials.append(mat_material_006)
me_cube_material_006_0.update()
me_cube_material_006_0.normals_split_custom_set([tuple(v) for v in zip(*[iter([0.685, 0.7028, 0.1921, 0.6813, 0.7159, 0.1524, 0.7791, 0.5481, 0.3043, -0.6849, 0.7028, 0.1921, -0.8015, 0.504, 0.3219, -0.7791, 0.5481, 0.3043, 0.8015, 0.504, 0.3219, 0.685, 0.7028, 0.1921, 0.7791, 0.5481, 0.3043, -0.6813, 0.7159, 0.1524, -0.6849, 0.7028, 0.1921, -0.7791, 0.5481, 0.3043, 0.8825, -0.4309, 0.1885, 0.9178, -0.2601, 0.3, 0.8832, -0.4444, 0.15, -0.8825, -0.4309, 0.1885, -0.9178, -0.2601, 0.3, -0.9242, -0.2117, 0.318, 0.9242, -0.2117, 0.318, 0.9178, -0.2601, 0.3, 0.8825, -0.4309, 0.1885, -0.8832, -0.4444, 0.15, -0.9178, -0.2601, 0.3, -0.8825, -0.4309, 0.1885, -0.9929, 0.04732, 0.1095, -0.9929, 0.04732, 0.1095, -0.9929, 0.04732, 0.1095, -0.9929, 0.04732, 0.1095, -0.9929, 0.04732, 0.1095, -0.9929, 0.04732, 0.1095, -2.267e-07, -0.9569, 0.2904, -2.267e-07, -0.9569, 0.2904, -2.267e-07, -0.9569, 0.2904, 0.0, -0.9569, 0.2904, 0.0, -0.9569, 0.2904, 0.0, -0.9569, 0.2904, -2.501e-07, 0.9569, 0.2904, -2.501e-07, 0.9569, 0.2904, -2.501e-07, 0.9569, 0.2904, 0.0, 0.9569, 0.2904, 0.0, 0.9569, 0.2904, 0.0, 0.9569, 0.2904, 0.994, 0.0, 0.1096, 0.994, 0.0, 0.1096, 0.994, 0.0, 0.1096, 0.994, 0.0, 0.1096, 0.994, 0.0, 0.1096, 0.994, 0.0, 0.1096, 0.9929, 0.04732, 0.1095, 0.9929, 0.04732, 0.1095, 0.9929, 0.04732, 0.1095, 0.9929, 0.04732, 0.1095, 0.9929, 0.04732, 0.1095, 0.9929, 0.04732, 0.1095, 0.0, -0.9569, 0.2904, 0.0, -0.9569, 0.2904, 0.0, -0.9569, 0.2904, 2.267e-07, -0.9569, 0.2904, 2.267e-07, -0.9569, 0.2904, 2.267e-07, -0.9569, 0.2904, 0.0, 0.9569, 0.2904, 0.0, 0.9569, 0.2904, 0.0, 0.9569, 0.2904, 2.501e-07, 0.9569, 0.2904, 2.501e-07, 0.9569, 0.2904, 2.501e-07, 0.9569, 0.2904, -0.994, 0.0, 0.1096, -0.994, 0.0, 0.1096, -0.994, 0.0, 0.1096, -0.994, 0.0, 0.1096, -0.994, 0.0, 0.1096, -0.994, 0.0, 0.1096, 0.005152, 0.9975, 0.07045, 0.005152, 0.9975, 0.07045, 0.005152, 0.9975, 0.07045, 0.005152, 0.9975, 0.07045, 0.005152, 0.9975, 0.07045, 0.005152, 0.9975, 0.07045, 0.005134, 0.9942, -0.1075, 0.005134, 0.9942, -0.1075, 0.005134, 0.9942, -0.1075, 0.005133, 0.9942, -0.1075, 0.005133, 0.9942, -0.1075, 0.005133, 0.9942, -0.1075, 0.9934, -0.1016, 0.05349, 0.9934, -0.1016, 0.05349, 0.9934, -0.1016, 0.05349, 0.9934, -0.1016, 0.05349, 0.9934, -0.1016, 0.05349, 0.9934, -0.1016, 0.05349, -0.005146, -0.9967, 0.08109, -0.005146, -0.9967, 0.08109, -0.005146, -0.9967, 0.08109, -0.005147, -0.9967, 0.08109, -0.005147, -0.9967, 0.08109, -0.005147, -0.9967, 0.08109, -0.9944, -0.09132, 0.05349, -0.9944, -0.09132, 0.05349, -0.9944, -0.09132, 0.05349, -0.9944, -0.09132, 0.05349, -0.9944, -0.09132, 0.05349, -0.9944, -0.09132, 0.05349, 0.0, -0.8628, 0.5056, 0.0, -0.8628, 0.5056, 0.0, -0.8628, 0.5056, 0.0, -0.8628, 0.5056, 0.0, -0.8628, 0.5056, 0.0, -0.8628, 0.5056, 0.0, 0.8776, 0.4794, 0.0, 0.8776, 0.4794, 0.0, 0.8776, 0.4794, 0.0, 0.8776, 0.4794, 0.0, 0.8776, 0.4794, 0.0, 0.8776, 0.4794, 0.667, 0.6247, 0.4062, 0.667, 0.6247, 0.4061, 0.667, 0.6247, 0.4062, 0.667, 0.6247, 0.4062, 0.667, 0.6247, 0.4062, 0.667, 0.6247, 0.4061, -0.667, 0.6247, 0.4062, -0.667, 0.6247, 0.4061, -0.667, 0.6247, 0.4061, -0.667, 0.6247, 0.4062, -0.667, 0.6247, 0.4061, -0.667, 0.6247, 0.4062, 0.685, 0.7028, 0.1921, 0.6885, 0.7146, 0.1237, 0.6885, 0.7147, 0.1237, 0.685, 0.7028, 0.1921, 0.6885, 0.7147, 0.1237, 0.6813, 0.7159, 0.1524, -0.6813, 0.7159, 0.1524, -0.6885, 0.7146, 0.1237, -0.6884, 0.7148, 0.1235, -0.6813, 0.7159, 0.1524, -0.6884, 0.7148, 0.1235, -0.6849, 0.7028, 0.1921, 0.8825, -0.4309, 0.1885, 0.8832, -0.4444, 0.15, 0.8893, -0.4409, 0.1215, 0.8825, -0.4309, 0.1885, 0.8893, -0.4409, 0.1215, 0.8893, -0.4409, 0.1215, -0.8832, -0.4444, 0.15, -0.8825, -0.4309, 0.1885, -0.8893, -0.4408, 0.1216, -0.8832, -0.4444, 0.15, -0.8893, -0.4408, 0.1216, -0.8893, -0.4409, 0.1215])] * 3)])
me_cube_material_0 = bpy.data.meshes.new('Cube_Material_0')
me_cube_material_0.from_pydata([(0.1383, 2.506, -0.4544), (0.004612, 2.62, -0.6431), (0.004222, 2.545, 1.232), (0.6977, 1.224, -3.403), (-0.7028, 1.232, -3.403), (-0.002067, 1.211, -7.032), (0.3173, 1.609, -3.403), (0.6977, 1.224, -3.403), (-0.002067, 1.211, -7.032), (0.0007815, 1.878, -3.849), (-0.3185, 1.612, -3.403), (0.0007815, 1.878, -3.849), (-0.002067, 1.211, -7.032), (-0.3161, 2.064, 0.7767), (-0.7028, 1.232, -3.403), (0.3196, 2.061, 0.7767), (0.4382, 1.222, 1.556), (0.6977, 1.224, -3.403), (0.004612, 2.62, -0.6431), (-0.1302, 2.508, -0.4544), (0.004222, 2.545, 1.232), (-1.215, -1.589, -0.2783), (-0.5556, -1.981, 2.745), (-2.81, 0.6124, 2.255), (1.215, -1.589, -0.2783), (2.81, 0.6124, -1.608), (2.81, 0.6124, 2.255), (4.212, -0.1421, -0.6372), (3.164, -1.381, 0.2416), (3.083, -0.4788, -2.92), (-3.164, -1.381, 0.2416), (-4.212, -0.1421, -0.6372), (-3.083, -0.4788, -2.92), (4.212, -0.1421, -0.6372), (3.26, 0.5824, -2.92), (3.628, 1.401, 0.2416), (-3.628, 1.401, 0.2416), (-3.26, 0.5824, -2.92), (-4.212, -0.1421, -0.6372), (-0.1841, -2.14, 1.461), (-2.366e-05, -1.796, -0.3302), (-2.366e-05, -2.592, 2.259), (-2.366e-05, -1.796, -0.3302), (0.184, -2.14, 1.461), (-2.366e-05, -2.592, 2.259), (-0.4434, 1.227, 1.556), (-0.3161, 2.064, 0.7767), (-0.7028, 1.232, -3.403), (0.3196, 2.061, 0.7767), (0.5556, -1.981, 2.745), (-2.81, 0.6124, -1.608), (0.08415, -2.293, 2.947), (-0.08419, -2.293, 2.947), (-2.366e-05, -2.745, 3.849), (2.951, 0.2543, 2.554), (2.817, -0.7228, 2.554), (2.642, -0.4315, 0.9087), (2.828, 0.3674, 0.9087), (2.828, 0.5817, 0.9157), (2.263, 0.3674, -0.3275), (2.263, 0.4857, -0.3275), (2.951, 0.4762, 2.444), (2.817, -0.7228, 2.554), (2.26, -0.7228, 2.554), (2.26, -0.4315, 0.9087), (2.642, -0.4315, 0.9087), (2.26, 0.4762, 2.444), (2.951, 0.4762, 2.444), (2.828, 0.5817, 0.9157), (2.26, 0.5817, 0.9157), (2.26, 0.3674, 0.9087), (2.26, 0.5817, 0.9157), (2.196, 0.4857, -0.3275), (2.196, 0.3674, -0.3275), (2.26, 0.2543, 2.554), (2.951, 0.2543, 2.554), (2.951, 0.4762, 2.444), (2.26, 0.4762, 2.444), (2.26, 0.2543, 2.554), (2.26, 0.4762, 2.444), (2.395, -0.5193, 2.554), (2.395, 0.1877, 2.554), (2.26, -0.7228, 2.554), (2.757, 0.1877, 2.554), (2.723, -0.5193, 2.554), (2.817, -0.7228, 2.554), (2.263, 0.3674, -0.3275), (2.193, -0.2638, -0.3275), (2.196, -0.2638, -0.3275), (2.196, 0.3674, -0.3275), (2.196, 0.4857, -0.3275), (2.263, 0.4857, -0.3275), (2.263, 0.4857, -0.3275), (2.196, 0.4857, -0.3275), (2.196, -0.2638, -0.3275), (2.193, -0.2638, -0.3275), (2.193, -0.2638, -0.3275), (-2.951, 0.2543, 2.554), (-2.828, 0.3674, 0.9087), (-2.642, -0.4315, 0.9087), (-2.817, -0.7228, 2.554), (-2.828, 0.5817, 0.9157), (-2.263, 0.4857, -0.3275), (-2.263, 0.3674, -0.3275), (-2.951, 0.4762, 2.444), (-2.817, -0.7228, 2.554), (-2.642, -0.4315, 0.9087), (-2.26, -0.4315, 0.9087), (-2.26, -0.7228, 2.554), (-2.26, 0.4762, 2.444), (-2.26, 0.5817, 0.9157), (-2.828, 0.5817, 0.9157), (-2.951, 0.4762, 2.444), (-2.26, 0.3674, 0.9087), (-2.196, 0.3674, -0.3275), (-2.196, 0.4857, -0.3275), (-2.26, 0.5817, 0.9157), (-2.26, 0.2543, 2.554), (-2.26, 0.4762, 2.444), (-2.951, 0.4762, 2.444), (-2.951, 0.2543, 2.554), (-2.26, 0.4762, 2.444), (-2.26, 0.2543, 2.554), (-2.396, -0.5193, 2.554), (-2.26, -0.7228, 2.554), (-2.396, 0.1877, 2.554), (-2.757, 0.1877, 2.554), (-2.723, -0.5193, 2.554), (-2.817, -0.7228, 2.554), (-2.263, 0.3674, -0.3275), (-2.196, 0.3674, -0.3275), (-2.196, -0.2638, -0.3275), (-2.193, -0.2638, -0.3275), (-2.263, 0.4857, -0.3275), (-2.196, 0.4857, -0.3275), (-2.196, 0.4857, -0.3275), (-2.263, 0.4857, -0.3275), (-2.193, -0.2638, -0.3275), (-2.196, -0.2638, -0.3275), (-2.193, -0.2638, -0.3275), (0.4382, 1.222, 1.556), (-0.4434, 1.227, 1.556), (0.25, 1.351, 1.44), (-0.2539, 1.353, 1.44), (-0.4434, 1.227, 1.556), (0.4382, 1.222, 1.556), (-0.1645, 1.939, 0.8924), (0.1666, 1.938, 0.8924), (0.3196, 2.061, 0.7767), (-0.3161, 2.064, 0.7767), (-1.683, 0.06377, -4.079), (-2.09, 0.06377, -1.699), (-2.81, 0.6124, -1.608), (-2.262, 0.6124, -4.344), (-0.9037, -1.374, -0.7068), (-1.215, -1.589, -0.2783), (1.683, 0.06377, -4.079), (0.6154, 0.06029, -7.032), (0.2786, 0.8512, -9.707), (2.262, 0.6124, -4.344), (0.6154, 0.06029, -7.032), (-0.6154, 0.06029, -7.032), (-0.2786, 0.8512, -9.707), (0.2786, 0.8512, -9.707), (-0.9037, -1.374, -0.7068), (0.9036, -1.374, -0.7068), (1.215, -1.589, -0.2783), (-1.215, -1.589, -0.2783), (0.9036, -1.374, -0.7068), (2.09, 0.06377, -1.699), (2.81, 0.6124, -1.608), (1.215, -1.589, -0.2783), (-0.6154, 0.06029, -7.032), (-0.2786, 0.8512, -9.707), (0.5556, -1.981, 2.745), (-0.5556, -1.981, 2.745), (-2.81, 0.6124, 2.255), (2.81, 0.6124, 2.255), (2.524, 1.224, 1.928), (-2.524, 1.224, 1.928), (-2.017, 0.2586, 2.462), (2.017, 0.2586, 2.462), (0.3437, -1.572, 2.72), (-0.3438, -1.572, 2.72), (-0.5556, -1.981, 2.745), (0.5556, -1.981, 2.745), (-2.017, 0.2586, 2.462), (-2.81, 0.6124, 2.255), (2.017, 0.2586, 2.462), (2.81, 0.6124, 2.255), (-3.201, -1.742, 2.978), (-4.609, -0.2161, 1.551), (4.609, -0.2161, 1.551), (3.201, -1.742, 2.978), (2.95, -1.695, 3.041), (2.914, -1.334, 0.304), (3.164, -1.381, 0.2416), (3.201, -1.742, 2.978), (-2.914, -1.334, 0.304), (-2.95, -1.695, 3.041), (-3.201, -1.742, 2.978), (-3.164, -1.381, 0.2416), (-2.95, -1.695, 3.041), (-4.358, -0.1694, 1.613), (-4.609, -0.2161, 1.551), (-3.201, -1.742, 2.978), (2.833, -0.4321, -2.858), (3.083, -0.4788, -2.92), (4.358, -0.1694, 1.613), (2.95, -1.695, 3.041), (3.201, -1.742, 2.978), (4.609, -0.2161, 1.551), (-2.697, 0.1402, -4.091), (-2.833, -0.4321, -2.858), (-3.083, -0.4788, -2.92), (-2.823, 0.1169, -4.122), (2.697, 0.1402, -4.091), (2.823, 0.1169, -4.122), (-4.609, -0.2161, 1.551), (-3.779, 1.727, 2.978), (3.779, 1.727, 2.978), (4.609, -0.2161, 1.551), (3.529, 1.773, 3.041), (3.779, 1.727, 2.978), (3.628, 1.401, 0.2416), (3.378, 1.447, 0.304), (-3.378, 1.447, 0.304), (-3.628, 1.401, 0.2416), (-3.779, 1.727, 2.978), (-3.529, 1.773, 3.041), (-3.529, 1.773, 3.041), (-3.779, 1.727, 2.978), (-4.609, -0.2161, 1.551), (-4.358, -0.1694, 1.613), (3.26, 0.5824, -2.92), (3.01, 0.6291, -2.858), (4.358, -0.1694, 1.613), (4.609, -0.2161, 1.551), (3.779, 1.727, 2.978), (3.529, 1.773, 3.041), (-3.083, -0.4788, -2.92), (-4.212, -0.1421, -0.6372), (-3.26, 0.5824, -2.92), (-2.823, 0.1169, -4.122), (-2.697, 0.1402, -4.091), (-2.823, 0.1169, -4.122), (-3.26, 0.5824, -2.92), (-3.01, 0.6291, -2.858), (2.823, 0.1169, -4.122), (2.697, 0.1402, -4.091), (2.823, 0.1169, -4.122), (3.26, 0.5824, -2.92), (4.212, -0.1421, -0.6372), (3.083, -0.4788, -2.92), (-0.2428, -2.081, 2.669), (-0.235, -1.852, 0.8736), (-0.08419, -2.293, 2.947), (-2.366e-05, -1.636, -0.6242), (0.2428, -2.081, 2.669), (-0.2428, -2.081, 2.669), (0.2349, -1.852, 0.8736), (0.2428, -2.081, 2.669), (0.08415, -2.293, 2.947), (-2.366e-05, -2.745, 3.849), (-2.366e-05, -2.745, 3.849), (-2.366e-05, -1.636, -0.6242), (-0.3277, -1.673, 0.8958), (-0.2428, -1.902, 2.692), (0.2428, -1.902, 2.692), (0.3276, -1.673, 0.8958), (-2.366e-05, -1.129, -1.535)], [], [(0, 1, 2), (3, 4, 5), (6, 7, 8), (9, 6, 8), (10, 11, 12), (13, 10, 14), (15, 16, 17), (18, 19, 20), (21, 22, 23), (24, 25, 26), (27, 28, 29), (30, 31, 32), (33, 34, 35), (36, 37, 38), (14, 10, 12), (39, 40, 41), (42, 43, 44), (45, 46, 47), (6, 48, 7), (49, 24, 26), (50, 21, 23), (51, 52, 53), (54, 55, 56), (54, 56, 57), (58, 57, 59), (58, 59, 60), (54, 57, 58), (54, 58, 61), (62, 63, 64), (62, 64, 65), (66, 67, 68), (66, 68, 69), (70, 71, 72), (70, 72, 73), (74, 75, 76), (74, 76, 77), (70, 78, 79), (70, 79, 71), (80, 81, 74), (80, 74, 82), (81, 83, 75), (81, 75, 74), (84, 80, 82), (84, 82, 85), (83, 84, 85), (83, 85, 75), (86, 87, 88), (86, 88, 89), (86, 89, 90), (86, 90, 91), (69, 68, 92), (69, 92, 93), (65, 64, 94), (65, 94, 95), (57, 56, 96), (57, 96, 59), (97, 98, 99), (97, 99, 100), (101, 102, 103), (101, 103, 98), (97, 104, 101), (97, 101, 98), (105, 106, 107), (105, 107, 108), (109, 110, 111), (109, 111, 112), (113, 114, 115), (113, 115, 116), (117, 118, 119), (117, 119, 120), (113, 116, 121), (113, 121, 122), (123, 124, 117), (123, 117, 125), (125, 117, 120), (125, 120, 126), (127, 128, 124), (127, 124, 123), (126, 120, 128), (126, 128, 127), (129, 130, 131), (129, 131, 132), (129, 133, 134), (129, 134, 130), (110, 135, 136), (110, 136, 111), (106, 137, 138), (106, 138, 107), (98, 103, 139), (98, 139, 99), (4, 3, 140), (4, 140, 141), (6, 9, 1), (6, 1, 0), (11, 10, 19), (11, 19, 18), (142, 143, 144), (142, 144, 145), (146, 147, 148), (146, 148, 149), (147, 142, 145), (147, 145, 148), (143, 146, 149), (143, 149, 144), (150, 151, 152), (150, 152, 153), (151, 154, 155), (151, 155, 152), (156, 157, 158), (156, 158, 159), (160, 161, 162), (160, 162, 163), (164, 165, 166), (164, 166, 167), (168, 169, 170), (168, 170, 171), (172, 150, 153), (172, 153, 173), (169, 156, 159), (169, 159, 170), (167, 166, 174), (167, 174, 175), (176, 177, 178), (176, 178, 179), (180, 181, 177), (180, 177, 176), (182, 183, 184), (182, 184, 185), (183, 186, 187), (183, 187, 184), (188, 182, 185), (188, 185, 189), (31, 30, 190), (31, 190, 191), (28, 27, 192), (28, 192, 193), (194, 195, 196), (194, 196, 197), (198, 199, 200), (198, 200, 201), (202, 203, 204), (202, 204, 205), (196, 195, 206), (196, 206, 207), (208, 209, 210), (208, 210, 211), (212, 213, 214), (212, 214, 215), (206, 216, 217), (206, 217, 207), (198, 201, 214), (198, 214, 213), (38, 218, 219), (38, 219, 36), (35, 220, 221), (35, 221, 33), (222, 223, 224), (222, 224, 225), (226, 227, 228), (226, 228, 229), (230, 231, 232), (230, 232, 233), (224, 234, 235), (224, 235, 225), (236, 237, 238), (236, 238, 239), (240, 241, 242), (240, 242, 243), (244, 245, 246), (244, 246, 247), (235, 234, 248), (235, 248, 249), (226, 247, 246), (226, 246, 227), (250, 251, 252), (250, 252, 253), (254, 255, 39), (254, 39, 256), (255, 257, 40), (255, 40, 39), (258, 259, 52), (258, 52, 51), (260, 261, 262), (260, 262, 43), (43, 262, 263), (43, 263, 44), (256, 39, 41), (256, 41, 264), (42, 265, 260), (42, 260, 43), (267, 270, 266), (270, 267, 268), (270, 268, 269)])
me_cube_material_0.polygons.foreach_set('use_smooth', [1, 1, 1, 1, 1, 1, 0, 1, 1, 1, 1, 1, 1, 1, 1, 1, 1, 1, 1, 1, 1, 1, 1, 1, 1, 1, 1, 1, 1, 1, 1, 1, 1, 1, 1, 1, 1, 1, 1, 1, 1, 1, 0, 0, 0, 1, 1, 0, 0, 0, 1, 1, 1, 1, 1, 1, 1, 1, 1, 1, 1, 1, 1, 1, 1, 1, 1, 1, 1, 1, 1, 1, 1, 1, 1, 1, 0, 0, 1, 0, 0, 1, 0, 0, 1, 1, 1, 1, 1, 1, 1, 1, 1, 1, 1, 1, 1, 1, 1, 1, 1, 1, 1, 1, 1, 1, 1, 1, 1, 1, 1, 1, 1, 1, 1, 1, 1, 1, 1, 1, 1, 1, 1, 1, 1, 1, 1, 1, 1, 1, 1, 1, 1, 1, 1, 1, 1, 1, 1, 1, 0, 0, 1, 1, 0, 0, 1, 1, 1, 1, 1, 1, 1, 1, 1, 1, 1, 1, 1, 1, 0, 0, 1, 1, 0, 0, 1, 1, 1, 1, 1, 1, 1, 1, 1, 1, 1, 1, 1, 1, 1, 1, 1, 1, 1, 1, 1, 1, 1, 1, 1, 1, 1])
me_cube_material_0.materials.append(mat_material_001)
me_cube_material_0.update()
me_cube_material_0.normals_split_custom_set([tuple(v) for v in zip(*[iter([0.6671, 0.7446, -0.02293, 0.727, 0.6785, -0.1053, 0.6222, 0.7822, 0.03162, -0.005164, -1.0, 0.001815, -0.005164, -1.0, 0.001815, -0.005164, -1.0, 0.004614, 0.7293, 0.6727, -0.1252, 0.7066, 0.6993, -0.1081, 0.7248, 0.6751, -0.1377, 0.7496, 0.6469, -0.1404, 0.7293, 0.6727, -0.1252, 0.7248, 0.6751, -0.1377, -0.7223, 0.6801, -0.1253, -0.743, 0.6544, -0.1405, -0.7178, 0.6824, -0.138, -0.7014, 0.7087, -0.07626, -0.7223, 0.6801, -0.1253, -0.6993, 0.7066, -0.1082, 0.9811, 0.1866, 0.05142, 0.9811, 0.1866, 0.05142, 0.9811, 0.1866, 0.05142, -0.72, 0.686, -0.1053, -0.6594, 0.7515, -0.02293, -0.6141, 0.7886, 0.03162, -0.7877, -0.6149, 0.03826, -0.7598, -0.645, 0.08195, -0.7849, -0.6182, 0.04282, 0.7877, -0.6149, 0.03826, 0.8097, -0.5869, 0.0, 0.7849, -0.6182, 0.04282, 0.6736, -0.7165, -0.1812, 0.6813, -0.7159, -0.1525, 0.6616, -0.7164, -0.2214, -0.6814, -0.7159, -0.1524, -0.6736, -0.7165, -0.1811, -0.6616, -0.7164, -0.2214, 0.8765, 0.4474, -0.1775, 0.8655, 0.4512, -0.2175, 0.8832, 0.4444, -0.15, -0.8832, 0.4444, -0.15, -0.8655, 0.4512, -0.2175, -0.8766, 0.4473, -0.1775, -0.6993, 0.7066, -0.1082, -0.7223, 0.6801, -0.1253, -0.7178, 0.6824, -0.138, -0.8458, -0.5223, -0.1086, -0.8556, -0.4813, -0.1907, -0.9477, -0.3187, -0.01675, 0.8556, -0.4813, -0.1907, 0.8458, -0.5223, -0.1086, 0.9477, -0.3187, -0.01676, -0.9791, 0.1966, 0.05143, -0.9791, 0.1966, 0.05143, -0.9791, 0.1966, 0.05143, 0.7293, 0.6727, -0.1252, 0.7087, 0.7014, -0.07626, 0.7066, 0.6993, -0.1081, 0.7598, -0.645, 0.08195, 0.7877, -0.6149, 0.03826, 0.7849, -0.6182, 0.04282, -0.8097, -0.5869, 0.0, -0.7877, -0.6149, 0.03826, -0.7849, -0.6182, 0.04282, 0.0, 0.8406, 0.5417, 0.0, 0.8406, 0.5417, 0.0, 0.8942, 0.4476, 0.9885, -0.1148, -0.09833, 0.9782, -0.1758, -0.1103, 0.9552, -0.1712, -0.2414, 0.9885, -0.1148, -0.09833, 0.9552, -0.1712, -0.2414, 0.9645, -0.08571, -0.2499, 0.969, -0.005306, -0.2471, 0.9645, -0.08571, -0.2499, 0.9129, -0.07833, -0.4007, 0.969, -0.005306, -0.2471, 0.9129, -0.07833, -0.4007, 0.9098, 0.008665, -0.4149, 0.9885, -0.1148, -0.09833, 0.9645, -0.08571, -0.2499, 0.969, -0.005306, -0.2471, 0.9885, -0.1148, -0.09833, 0.969, -0.005306, -0.2471, 0.9967, -0.01864, -0.07889, 0.0, -0.9847, -0.1743, 0.0, -0.9847, -0.1743, 0.0, -0.9881, -0.1541, 0.0, -0.9847, -0.1743, 0.0, -0.9881, -0.1541, 0.0, -0.9875, -0.1575, 0.0, 0.9976, 0.06885, 0.0, 0.9976, 0.06885, 0.0, 1.0, 0.009158, 0.0, 0.9976, 0.06885, 0.0, 1.0, 0.009158, 0.0, 1.0, -0.005237, -0.9997, -0.0003928, 0.02605, -0.9997, -0.0004888, 0.02521, -0.9987, -0.0009363, 0.05165, -0.9997, -0.0003928, 0.02605, -0.9987, -0.0009363, 0.05165, -0.9987, -0.0004749, 0.0517, 1.913e-07, 0.2281, 0.9736, -9.933e-07, 0.2384, 0.9712, 0.0, 0.4441, 0.896, 1.913e-07, 0.2281, 0.9736, 0.0, 0.4441, 0.896, 0.0, 0.4441, 0.896, -0.9997, -0.0003928, 0.02605, -1.0, -4.225e-07, 0.0, -1.0, -2.978e-07, 0.0, -0.9997, -0.0003928, 0.02605, -1.0, -2.978e-07, 0.0, -0.9997, -0.0004888, 0.02521, 4.223e-08, 0.0, 1.0, 2.675e-07, 0.0, 1.0, 1.913e-07, 0.2281, 0.9736, 4.223e-08, 0.0, 1.0, 1.913e-07, 0.2281, 0.9736, 0.0, 0.0, 1.0, 2.675e-07, 0.0, 1.0, -1.039e-06, 0.0, 1.0, -9.933e-07, 0.2384, 0.9712, 2.675e-07, 0.0, 1.0, -9.933e-07, 0.2384, 0.9712, 1.913e-07, 0.2281, 0.9736, 1.788e-06, 0.0, 1.0, 1.788e-06, 0.0, 1.0, 1.788e-06, 0.0, 1.0, 0.0, 0.0, 1.0, 0.0, 0.0, 1.0, 0.0, 0.0, 1.0, 0.0, 0.0, 1.0, 0.0, 0.0, 1.0, 0.0, 0.0, 1.0, -1.039e-06, 0.0, 1.0, -2.631e-06, 0.0, 1.0, -9.933e-07, 0.2384, 0.9712, 4.748e-05, -5.269e-06, -1.0, 5.697e-13, 4.777e-05, -1.0, -4.75e-05, 5.05e-06, -1.0, 0.0, 0.0, -1.0, 0.0, 0.0, -1.0, 0.0, 0.0, -1.0, 0.0, 0.0, -1.0, 0.0, 0.0, -1.0, 0.0, 0.0, -1.0, 0.0, 0.0, -1.0, 0.0, 0.0, -1.0, 0.0, 0.0, -1.0, 0.0, 1.0, -0.005237, 0.0, 1.0, 0.009158, 0.0, 0.997, -0.07695, 0.0, 1.0, -0.005237, 0.0, 0.997, -0.07695, 0.0, 0.997, -0.07695, 0.0, -0.9875, -0.1575, 0.0, -0.9881, -0.1541, -2.488e-09, -0.9909, -0.1344, 0.0, -0.9875, -0.1575, -2.488e-09, -0.9909, -0.1344, -1.017e-09, -0.9909, -0.1344, 0.9645, -0.08571, -0.2499, 0.9552, -0.1712, -0.2414, 0.909, -0.1623, -0.384, 0.9645, -0.08571, -0.2499, 0.909, -0.1623, -0.384, 0.9129, -0.07833, -0.4007, -0.9885, -0.1148, -0.09833, -0.9645, -0.08571, -0.2499, -0.9552, -0.1712, -0.2414, -0.9885, -0.1148, -0.09833, -0.9552, -0.1712, -0.2414, -0.9782, -0.1758, -0.1103, -0.969, -0.005305, -0.2471, -0.9098, 0.008665, -0.4149, -0.9129, -0.07833, -0.4007, -0.969, -0.005305, -0.2471, -0.9129, -0.07833, -0.4007, -0.9645, -0.08571, -0.2499, -0.9885, -0.1148, -0.09833, -0.9967, -0.01864, -0.07889, -0.969, -0.005305, -0.2471, -0.9885, -0.1148, -0.09833, -0.969, -0.005305, -0.2471, -0.9645, -0.08571, -0.2499, 0.0, -0.9847, -0.1743, 0.0, -0.9875, -0.1575, 0.0, -0.9881, -0.1541, 0.0, -0.9847, -0.1743, 0.0, -0.9881, -0.1541, 0.0, -0.9847, -0.1743, 0.0, 0.9976, 0.06885, 0.0, 1.0, -0.005237, 0.0, 1.0, 0.009158, 0.0, 0.9976, 0.06885, 0.0, 1.0, 0.009158, 0.0, 0.9976, 0.06885, 0.9997, -0.0003932, 0.02605, 0.9987, -0.0004749, 0.0517, 0.9987, -0.0009361, 0.05165, 0.9997, -0.0003932, 0.02605, 0.9987, -0.0009361, 0.05165, 0.9997, -0.0004894, 0.02521, -1.913e-07, 0.2281, 0.9736, 0.0, 0.4441, 0.896, 0.0, 0.4441, 0.896, -1.913e-07, 0.2281, 0.9736, 0.0, 0.4441, 0.896, 9.933e-07, 0.2384, 0.9712, 0.9997, -0.0003932, 0.02605, 0.9997, -0.0004894, 0.02521, 1.0, 7.711e-07, 0.0, 0.9997, -0.0003932, 0.02605, 1.0, 7.711e-07, 0.0, 1.0, 9.294e-07, 0.0, -4.223e-08, 0.0, 1.0, 0.0, 0.0, 1.0, -1.913e-07, 0.2281, 0.9736, -4.223e-08, 0.0, 1.0, -1.913e-07, 0.2281, 0.9736, -2.675e-07, 0.0, 1.0, -2.675e-07, 0.0, 1.0, -1.913e-07, 0.2281, 0.9736, 9.933e-07, 0.2384, 0.9712, -2.675e-07, 0.0, 1.0, 9.933e-07, 0.2384, 0.9712, 1.039e-06, 0.0, 1.0, 0.0, 0.0, 1.0, 0.0, 0.0, 1.0, 0.0, 0.0, 1.0, -1.788e-06, 0.0, 1.0, -1.788e-06, 0.0, 1.0, -1.788e-06, 0.0, 1.0, 1.039e-06, 0.0, 1.0, 9.933e-07, 0.2384, 0.9712, 2.631e-06, 0.0, 1.0, 0.0, 0.0, 1.0, 0.0, 0.0, 1.0, 0.0, 0.0, 1.0, 0.0, 0.0, -1.0, 0.0, 0.0, -1.0, 0.0, 0.0, -1.0, 4.75e-05, 5.051e-06, -1.0, 1.086e-09, 4.777e-05, -1.0, -4.748e-05, -5.272e-06, -1.0, 0.0, 0.0, -1.0, 0.0, 0.0, -1.0, 0.0, 0.0, -1.0, 0.0, 0.0, -1.0, 0.0, 0.0, -1.0, 0.0, 0.0, -1.0, 0.0, 1.0, -0.005237, 0.0, 0.997, -0.07695, 0.0, 0.997, -0.07695, 0.0, 1.0, -0.005237, 0.0, 0.997, -0.07695, 0.0, 1.0, 0.009158, 0.0, -0.9875, -0.1575, -1.048e-09, -0.9909, -0.1344, 1.176e-07, -0.9909, -0.1344, 0.0, -0.9875, -0.1575, 1.176e-07, -0.9909, -0.1344, 0.0, -0.9881, -0.1541, -0.9645, -0.08571, -0.2499, -0.9129, -0.07833, -0.4007, -0.909, -0.1623, -0.384, -0.9645, -0.08571, -0.2499, -0.909, -0.1623, -0.384, -0.9552, -0.1712, -0.2414, -0.005164, -1.0, 0.001815, -0.005164, -1.0, 0.001815, -0.005164, -1.0, -0.0007293, -0.005164, -1.0, 0.001815, -0.005164, -1.0, -0.0007293, -0.005164, -1.0, -0.0007293, 0.7293, 0.6727, -0.1252, 0.7496, 0.6469, -0.1404, 0.727, 0.6785, -0.1053, 0.7293, 0.6727, -0.1252, 0.727, 0.6785, -0.1053, 0.6671, 0.7446, -0.02293, -0.743, 0.6544, -0.1405, -0.7223, 0.6801, -0.1253, -0.6594, 0.7515, -0.02293, -0.743, 0.6544, -0.1405, -0.6594, 0.7515, -0.02293, -0.72, 0.686, -0.1053, 0.007105, 0.6772, 0.7358, -0.0001193, 0.6772, 0.7358, -0.0001015, 0.6771, 0.7359, 0.007105, 0.6772, 0.7358, -0.0001015, 0.6771, 0.7359, 0.007076, 0.6771, 0.7359, -0.0001089, 0.6824, 0.731, 0.007076, 0.6824, 0.731, 0.007088, 0.6824, 0.731, -0.0001089, 0.6824, 0.731, 0.007088, 0.6824, 0.731, -5.244e-05, 0.6824, 0.731, 0.007076, 0.6824, 0.731, 0.007105, 0.6772, 0.7358, 0.007076, 0.6771, 0.7359, 0.007076, 0.6824, 0.731, 0.007076, 0.6771, 0.7359, 0.007088, 0.6824, 0.731, -0.0001193, 0.6772, 0.7358, -0.0001089, 0.6824, 0.731, -5.244e-05, 0.6824, 0.731, -0.0001193, 0.6772, 0.7358, -5.244e-05, 0.6824, 0.731, -0.0001015, 0.6771, 0.7359, -0.6364, -0.7507, -0.1772, -0.5893, -0.7444, -0.314, -0.5975, -0.7614, -0.2515, -0.6364, -0.7507, -0.1772, -0.5975, -0.7614, -0.2515, -0.6516, -0.7323, -0.1976, -0.5893, -0.7444, -0.314, -0.5479, -0.7188, -0.4279, -0.4884, -0.7031, -0.5168, -0.5893, -0.7444, -0.314, -0.4884, -0.7031, -0.5168, -0.5975, -0.7614, -0.2515, 0.6365, -0.7507, -0.1772, 0.6515, -0.7145, -0.255, 0.6647, -0.6991, -0.2636, 0.6365, -0.7507, -0.1772, 0.6647, -0.6991, -0.2636, 0.6516, -0.7323, -0.1976, 1.973e-06, -0.9527, -0.3039, -1.154e-06, -0.9527, -0.3039, 0.0, -0.959, -0.2835, 1.973e-06, -0.9527, -0.3039, 0.0, -0.959, -0.2835, 0.0, -0.959, -0.2835, -1.793e-06, -0.9196, -0.3928, 1.751e-06, -0.9196, -0.3928, 0.0, -0.9636, -0.2672, -1.793e-06, -0.9196, -0.3928, 0.0, -0.9636, -0.2672, 0.0, -0.9636, -0.2672, 0.5479, -0.7188, -0.4279, 0.5893, -0.7444, -0.314, 0.5975, -0.7614, -0.2514, 0.5479, -0.7188, -0.4279, 0.5975, -0.7614, -0.2514, 0.4884, -0.7031, -0.5168, -0.6515, -0.7145, -0.255, -0.6364, -0.7507, -0.1772, -0.6516, -0.7323, -0.1976, -0.6515, -0.7145, -0.255, -0.6516, -0.7323, -0.1976, -0.6647, -0.6991, -0.2636, 0.5893, -0.7444, -0.314, 0.6365, -0.7507, -0.1772, 0.6516, -0.7323, -0.1976, 0.5893, -0.7444, -0.314, 0.6516, -0.7323, -0.1976, 0.5975, -0.7614, -0.2514, 0.0, -0.9636, -0.2672, 0.0, -0.9636, -0.2672, 0.0, -0.9917, -0.1287, 0.0, -0.9636, -0.2672, 0.0, -0.9917, -0.1287, 0.0, -0.9917, -0.1287, 0.0, 0.4806, 0.8769, 0.0, 0.4806, 0.8769, 0.0, 0.4707, 0.8823, 0.0, 0.4806, 0.8769, 0.0, 0.4707, 0.8823, 0.0, 0.4707, 0.8823, 0.0, 0.505, 0.8631, 0.0, 0.505, 0.8631, 0.0, 0.4806, 0.8769, 0.0, 0.505, 0.8631, 0.0, 0.4806, 0.8769, 0.0, 0.4806, 0.8769, 0.08671, 0.03638, 0.9956, -0.08669, 0.03639, 0.9956, -0.09317, 0.0344, 0.9951, 0.08671, 0.03638, 0.9956, -0.09317, 0.0344, 0.9951, 0.09316, 0.03441, 0.9951, -0.08669, 0.03639, 0.9956, -0.1781, 0.008402, 0.984, -0.1781, 0.008391, 0.984, -0.08669, 0.03639, 0.9956, -0.1781, 0.008391, 0.984, -0.09317, 0.0344, 0.9951, 0.1781, 0.008392, 0.984, 0.08671, 0.03638, 0.9956, 0.09316, 0.03441, 0.9951, 0.1781, 0.008392, 0.984, 0.09316, 0.03441, 0.9951, 0.1781, 0.008405, 0.984, -0.6736, -0.7165, -0.1811, -0.6814, -0.7159, -0.1524, -0.6884, -0.7147, -0.1238, -0.6736, -0.7165, -0.1811, -0.6884, -0.7147, -0.1238, -0.6885, -0.7146, -0.1237, 0.6813, -0.7159, -0.1525, 0.6736, -0.7165, -0.1812, 0.6884, -0.7148, -0.1235, 0.6813, -0.7159, -0.1525, 0.6884, -0.7148, -0.1235, 0.6885, -0.7146, -0.1237, -0.2118, -0.9693, -0.125, -0.2245, -0.9566, -0.1857, -0.2277, -0.9527, -0.2012, -0.2118, -0.9693, -0.125, -0.2277, -0.9527, -0.2012, -0.2118, -0.9693, -0.125, 0.2245, -0.9566, -0.1857, 0.2118, -0.9693, -0.125, 0.2118, -0.9693, -0.125, 0.2245, -0.9566, -0.1857, 0.2118, -0.9693, -0.125, 0.2277, -0.9527, -0.2012, -0.2956, 0.4929, 0.8183, -0.2956, 0.4929, 0.8183, -0.2956, 0.4929, 0.8183, -0.2956, 0.4929, 0.8183, -0.2956, 0.4929, 0.8183, -0.2956, 0.4929, 0.8183, -0.2277, -0.9527, -0.2012, -0.2245, -0.9566, -0.1857, -0.2498, -0.9144, -0.3187, -0.2277, -0.9527, -0.2012, -0.2498, -0.9144, -0.3187, -0.2508, -0.9119, -0.3247, 0.2956, 0.4929, 0.8183, 0.2956, 0.4929, 0.8183, 0.2956, 0.4929, 0.8183, 0.2956, 0.4929, 0.8183, 0.2956, 0.4929, 0.8183, 0.2956, 0.4929, 0.8183, 0.2605, -0.8863, -0.3828, 0.2498, -0.9144, -0.3187, 0.2508, -0.9119, -0.3247, 0.2605, -0.8863, -0.3828, 0.2508, -0.9119, -0.3247, 0.2605, -0.8863, -0.3828, -0.2498, -0.9144, -0.3187, -0.2605, -0.8863, -0.3828, -0.2605, -0.8863, -0.3828, -0.2498, -0.9144, -0.3187, -0.2605, -0.8863, -0.3828, -0.2508, -0.9119, -0.3247, 0.2245, -0.9566, -0.1857, 0.2277, -0.9527, -0.2012, 0.2508, -0.9119, -0.3247, 0.2245, -0.9566, -0.1857, 0.2508, -0.9119, -0.3247, 0.2498, -0.9144, -0.3187, -0.8766, 0.4473, -0.1775, -0.8893, 0.4409, -0.1215, -0.8893, 0.4408, -0.1215, -0.8766, 0.4473, -0.1775, -0.8893, 0.4408, -0.1215, -0.8832, 0.4444, -0.15, 0.8832, 0.4444, -0.15, 0.8893, 0.4409, -0.1215, 0.8893, 0.4408, -0.1216, 0.8832, 0.4444, -0.15, 0.8893, 0.4408, -0.1216, 0.8765, 0.4474, -0.1775, 0.1516, 0.9805, -0.1251, 0.1516, 0.9805, -0.1251, 0.1307, 0.9706, -0.2019, 0.1516, 0.9805, -0.1251, 0.1307, 0.9706, -0.2019, 0.1352, 0.9733, -0.1857, -0.1352, 0.9733, -0.1857, -0.1307, 0.9706, -0.2019, -0.1516, 0.9805, -0.1251, -0.1352, 0.9733, -0.1857, -0.1516, 0.9805, -0.1251, -0.1516, 0.9805, -0.1251, -0.09996, -0.5611, 0.8217, -0.09996, -0.5611, 0.8217, -0.09996, -0.5611, 0.8217, -0.09996, -0.5611, 0.8217, -0.09996, -0.5611, 0.8217, -0.09996, -0.5611, 0.8217, 0.1307, 0.9706, -0.2019, 0.09413, 0.9406, -0.3262, 0.09629, 0.9428, -0.3191, 0.1307, 0.9706, -0.2019, 0.09629, 0.9428, -0.3191, 0.1352, 0.9733, -0.1857, 0.09996, -0.5611, 0.8217, 0.09996, -0.5611, 0.8217, 0.09996, -0.5611, 0.8217, 0.09996, -0.5611, 0.8217, 0.09996, -0.5611, 0.8217, 0.09996, -0.5611, 0.8217, -0.9141, -0.1524, -0.3757, -0.9141, -0.1524, -0.3757, -0.9141, -0.1524, -0.3757, -0.9141, -0.1524, -0.3757, -0.9141, -0.1524, -0.3757, -0.9141, -0.1524, -0.3757, -0.0759, 0.9202, -0.3841, -0.0759, 0.9202, -0.3841, -0.09413, 0.9406, -0.3262, -0.0759, 0.9202, -0.3841, -0.09413, 0.9406, -0.3262, -0.09629, 0.9428, -0.3191, 0.09629, 0.9428, -0.3191, 0.09413, 0.9406, -0.3262, 0.0759, 0.9202, -0.3841, 0.09629, 0.9428, -0.3191, 0.0759, 0.9202, -0.3841, 0.0759, 0.9202, -0.3841, -0.1352, 0.9733, -0.1857, -0.09629, 0.9428, -0.3191, -0.09413, 0.9406, -0.3262, -0.1352, 0.9733, -0.1857, -0.09413, 0.9406, -0.3262, -0.1307, 0.9706, -0.2019, 0.9141, -0.1524, -0.3757, 0.9141, -0.1525, -0.3757, 0.9141, -0.1523, -0.3757, 0.9141, -0.1524, -0.3757, 0.9141, -0.1523, -0.3757, 0.9141, -0.1524, -0.3757, -0.9345, -0.3555, -0.01874, -0.9181, -0.3727, -0.1348, -0.8458, -0.5223, -0.1086, -0.9345, -0.3555, -0.01874, -0.8458, -0.5223, -0.1086, -0.9521, -0.3058, -0.001604, -0.9181, -0.3727, -0.1348, -0.7902, -0.5774, -0.2055, -0.8556, -0.4813, -0.1907, -0.9181, -0.3727, -0.1348, -0.8556, -0.4813, -0.1907, -0.8458, -0.5223, -0.1086, 0.0, 0.7942, 0.6076, 0.0, 0.7942, 0.6076, 0.0, 0.8406, 0.5417, 0.0, 0.7942, 0.6076, 0.0, 0.8406, 0.5417, 0.0, 0.8406, 0.5417, 0.9181, -0.3727, -0.1348, 0.9345, -0.3555, -0.01876, 0.9521, -0.3058, -0.001595, 0.9181, -0.3727, -0.1348, 0.9521, -0.3058, -0.001595, 0.8458, -0.5223, -0.1086, 0.8458, -0.5223, -0.1086, 0.9521, -0.3058, -0.001595, 0.9604, -0.2786, 0.003452, 0.8458, -0.5223, -0.1086, 0.9604, -0.2786, 0.003452, 0.9477, -0.3187, -0.01676, -0.9521, -0.3058, -0.001604, -0.8458, -0.5223, -0.1086, -0.9477, -0.3187, -0.01675, -0.9521, -0.3058, -0.001604, -0.9477, -0.3187, -0.01675, -0.9604, -0.2787, 0.003451, 0.8556, -0.4813, -0.1907, 0.7902, -0.5774, -0.2055, 0.9181, -0.3727, -0.1348, 0.8556, -0.4813, -0.1907, 0.9181, -0.3727, -0.1348, 0.8458, -0.5223, -0.1086, -1.621e-06, 0.9859, 0.1673, -8.993e-08, 0.9859, 0.1673, -2.31e-05, 0.9859, 0.1673, -8.993e-08, 0.9859, 0.1673, -1.621e-06, 0.9859, 0.1673, 2.049e-06, 0.9859, 0.1673, -8.993e-08, 0.9859, 0.1673, 2.049e-06, 0.9859, 0.1673, 2.369e-05, 0.9859, 0.1673])] * 3)])
me_cube_material_001_0 = bpy.data.meshes.new('Cube_Material.001_0')
me_cube_material_001_0.from_pydata([(1.594, -0.02048, -4.039), (0.4227, -0.7154, -5.255), (0.5829, -0.02048, -6.796), (-0.5829, -0.02048, -6.796), (-0.4224, -0.7153, -5.255), (-1.594, -0.02048, -4.039), (-1.98, -0.02048, -1.816), (-0.648, -1.274, -2.508), (-0.8559, -1.342, -0.8158), (0.6476, -1.274, -2.508), (1.98, -0.02048, -1.816), (0.8558, -1.342, -0.8158), (0.5829, -0.02048, -6.796), (0.4227, -0.7154, -5.255), (-0.4224, -0.7153, -5.255), (-0.5829, -0.02048, -6.796), (-0.8559, -1.342, -0.8158), (-0.648, -1.274, -2.508), (0.6476, -1.274, -2.508), (0.8558, -1.342, -0.8158)], [], [(0, 1, 2), (3, 4, 5), (6, 7, 8), (9, 10, 11), (5, 4, 7), (5, 7, 6), (12, 13, 14), (12, 14, 15), (16, 17, 18), (16, 18, 19), (18, 17, 14), (18, 14, 13), (10, 9, 1), (10, 1, 0)])
me_cube_material_001_0.polygons.foreach_set('use_smooth', [True] * 14)
me_cube_material_001_0.materials.append(mat_material_007)
me_cube_material_001_0.update()
me_cube_material_001_0.normals_split_custom_set([tuple(v) for v in zip(*[iter([0.6536, -0.7376, -0.1693, 0.6744, -0.7047, -0.2204, 0.6009, -0.7689, -0.2186, -0.6009, -0.7689, -0.2186, -0.6742, -0.7048, -0.2204, -0.6536, -0.7376, -0.1694, -0.6659, -0.7257, -0.1729, -0.693, -0.7062, -0.1453, -0.6613, -0.7173, -0.2197, 0.6929, -0.7062, -0.1453, 0.6659, -0.7257, -0.1729, 0.6612, -0.7173, -0.2197, -0.6536, -0.7376, -0.1694, -0.6742, -0.7048, -0.2204, -0.693, -0.7062, -0.1453, -0.6536, -0.7376, -0.1694, -0.693, -0.7062, -0.1453, -0.6659, -0.7257, -0.1729, 3.36e-06, -0.931, -0.365, -8.416e-05, -0.9515, -0.3075, -7.133e-05, -0.9515, -0.3075, 3.36e-06, -0.931, -0.365, -7.133e-05, -0.9515, -0.3075, 8.347e-07, -0.931, -0.365, -1e-05, -0.9828, -0.1848, -0.000112, -0.9934, -0.1149, -7.954e-05, -0.9934, -0.1149, -1e-05, -0.9828, -0.1848, -7.954e-05, -0.9934, -0.1149, -4.511e-06, -0.9828, -0.1849, -7.954e-05, -0.9934, -0.1149, -0.000112, -0.9934, -0.1149, -7.133e-05, -0.9515, -0.3075, -7.954e-05, -0.9934, -0.1149, -7.133e-05, -0.9515, -0.3075, -8.416e-05, -0.9515, -0.3075, 0.6659, -0.7257, -0.1729, 0.6929, -0.7062, -0.1453, 0.6744, -0.7047, -0.2204, 0.6659, -0.7257, -0.1729, 0.6744, -0.7047, -0.2204, 0.6536, -0.7376, -0.1693])] * 3)])

# ---- objects
ob_sketchfab_model = bpy.data.objects.new('Sketchfab_model', None)
ob_e31279eee2324316a04eda7a98a8f914_fbx = bpy.data.objects.new('e31279eee2324316a04eda7a98a8f914.fbx', None)
ob_rootnode = bpy.data.objects.new('RootNode', None)
ob_sun_001 = bpy.data.objects.new('Sun.001', None)
ob_object_4 = bpy.data.objects.new('Object_4', None)
ob_object_5 = bpy.data.objects.new('Object_5', None)
ob_sun = bpy.data.objects.new('Sun', None)
ob_object_7 = bpy.data.objects.new('Object_7', None)
ob_object_8 = bpy.data.objects.new('Object_8', None)
ob_cube = bpy.data.objects.new('Cube', None)
ob_cube_material_003_0 = bpy.data.objects.new('Cube_Material.003_0', me_cube_material_003_0)
ob_cube_material_004_0 = bpy.data.objects.new('Cube_Material.004_0', me_cube_material_004_0)
ob_cube_material_005_0 = bpy.data.objects.new('Cube_Material.005_0', me_cube_material_005_0)
ob_cube_material_002_0 = bpy.data.objects.new('Cube_Material.002_0', me_cube_material_002_0)
ob_cube_material_006_0 = bpy.data.objects.new('Cube_Material.006_0', me_cube_material_006_0)
ob_cube_material_0 = bpy.data.objects.new('Cube_Material_0', me_cube_material_0)
ob_cube_material_001_0 = bpy.data.objects.new('Cube_Material.001_0', me_cube_material_001_0)
ob_camera_001 = bpy.data.objects.new('Camera.001', None)
ob_object_18 = bpy.data.objects.new('Object_18', None)
ob_light = bpy.data.objects.new('Light', light_light)
ob_camera = bpy.data.objects.new('Camera', cam_camera)

# ---- transforms, parenting, visibility, modifiers, constraints
ob_sketchfab_model.location = (0.0, 0.0, 0.0)
ob_sketchfab_model.rotation_mode = 'QUATERNION'
ob_sketchfab_model.rotation_quaternion = (-0.008809, -0.004634, -0.7805, 0.6251)
ob_sketchfab_model.scale = (0.0009452, 0.0009452, 0.0009452)
ob_sketchfab_model.empty_display_size = 0.001
ob_e31279eee2324316a04eda7a98a8f914_fbx.parent = ob_sketchfab_model
ob_e31279eee2324316a04eda7a98a8f914_fbx.location = (0.0, 0.0, 0.0)
ob_e31279eee2324316a04eda7a98a8f914_fbx.rotation_mode = 'QUATERNION'
ob_e31279eee2324316a04eda7a98a8f914_fbx.rotation_quaternion = (0.7071, 0.7071, 0.0, 0.0)
ob_e31279eee2324316a04eda7a98a8f914_fbx.empty_display_size = 0.001
ob_rootnode.parent = ob_e31279eee2324316a04eda7a98a8f914_fbx
ob_rootnode.location = (0.0, 0.0, 0.0)
ob_rootnode.rotation_mode = 'QUATERNION'
ob_rootnode.rotation_quaternion = (1.0, 0.0, 0.0, 0.0)
ob_rootnode.empty_display_size = 0.001
ob_sun_001.parent = ob_rootnode
ob_sun_001.location = (-619.8, 673.4, 625.5)
ob_sun_001.rotation_mode = 'QUATERNION'
ob_sun_001.rotation_quaternion = (0.4552, -0.3407, -0.8144, -0.1164)
ob_sun_001.scale = (100.0, 100.0, 100.0)
ob_sun_001.empty_display_size = 0.001
ob_object_4.parent = ob_sun_001
ob_object_4.location = (0.0, 0.0, 0.0)
ob_object_4.rotation_mode = 'QUATERNION'
ob_object_4.rotation_quaternion = (0.7071, 0.7071, 0.0, 0.0)
ob_object_4.empty_display_size = 0.001
ob_object_5.parent = ob_object_4
ob_object_5.location = (0.0, 0.0, 0.0)
ob_object_5.rotation_mode = 'QUATERNION'
ob_object_5.rotation_quaternion = (1.0, 0.0, 0.0, 0.0)
ob_object_5.empty_display_size = 0.001
ob_sun.parent = ob_rootnode
ob_sun.location = (133.6, 1304.0, 1022.0)
ob_sun.rotation_mode = 'QUATERNION'
ob_sun.rotation_quaternion = (0.8008, 0.4373, -0.1987, 0.3578)
ob_sun.scale = (100.0, 100.0, 100.0)
ob_sun.empty_display_size = 0.001
ob_object_7.parent = ob_sun
ob_object_7.location = (0.0, 0.0, 0.0)
ob_object_7.rotation_mode = 'QUATERNION'
ob_object_7.rotation_quaternion = (0.7071, 0.7071, 0.0, 0.0)
ob_object_7.empty_display_size = 0.001
ob_object_8.parent = ob_object_7
ob_object_8.location = (0.0, 0.0, 0.0)
ob_object_8.rotation_mode = 'QUATERNION'
ob_object_8.rotation_quaternion = (1.0, 0.0, 0.0, 0.0)
ob_object_8.empty_display_size = 0.001
ob_cube.parent = ob_rootnode
ob_cube.location = (0.0, 0.0, 0.0)
ob_cube.rotation_mode = 'QUATERNION'
ob_cube.rotation_quaternion = (0.7071, -0.7071, 0.0, 0.0)
ob_cube.scale = (100.0, 100.0, 100.0)
ob_cube.empty_display_size = 0.001
ob_cube_material_003_0.parent = ob_cube
ob_cube_material_003_0.location = (0.0, 0.0, 0.0)
ob_cube_material_003_0.rotation_mode = 'QUATERNION'
ob_cube_material_003_0.rotation_quaternion = (1.0, 0.0, 0.0, 0.0)
ob_cube_material_004_0.parent = ob_cube
ob_cube_material_004_0.location = (0.0, 0.0, 0.0)
ob_cube_material_004_0.rotation_mode = 'QUATERNION'
ob_cube_material_004_0.rotation_quaternion = (1.0, 0.0, 0.0, 0.0)
ob_cube_material_005_0.parent = ob_cube
ob_cube_material_005_0.location = (0.0, 0.0, 0.0)
ob_cube_material_005_0.rotation_mode = 'QUATERNION'
ob_cube_material_005_0.rotation_quaternion = (1.0, 0.0, 0.0, 0.0)
ob_cube_material_002_0.parent = ob_cube
ob_cube_material_002_0.location = (0.0, 0.0, 0.0)
ob_cube_material_002_0.rotation_mode = 'QUATERNION'
ob_cube_material_002_0.rotation_quaternion = (1.0, 0.0, 0.0, 0.0)
ob_cube_material_006_0.parent = ob_cube
ob_cube_material_006_0.location = (0.0, 0.0, 0.0)
ob_cube_material_006_0.rotation_mode = 'QUATERNION'
ob_cube_material_006_0.rotation_quaternion = (1.0, 0.0, 0.0, 0.0)
ob_cube_material_0.parent = ob_cube
ob_cube_material_0.location = (0.0, 0.0, 0.0)
ob_cube_material_0.rotation_mode = 'QUATERNION'
ob_cube_material_0.rotation_quaternion = (1.0, 0.0, 0.0, 0.0)
ob_cube_material_001_0.parent = ob_cube
ob_cube_material_001_0.location = (0.0, 0.0, 0.0)
ob_cube_material_001_0.rotation_mode = 'QUATERNION'
ob_cube_material_001_0.rotation_quaternion = (1.0, 0.0, 0.0, 0.0)
ob_camera_001.parent = ob_rootnode
ob_camera_001.location = (549.4, -443.6, 700.1)
ob_camera_001.rotation_mode = 'QUATERNION'
ob_camera_001.rotation_quaternion = (0.2493, -0.3771, 0.1061, 0.8857)
ob_camera_001.scale = (100.0, 100.0, 100.0)
ob_camera_001.empty_display_size = 0.001
ob_object_18.parent = ob_camera_001
ob_object_18.location = (0.0, 0.0, 0.0)
ob_object_18.rotation_mode = 'QUATERNION'
ob_object_18.rotation_quaternion = (1.0, 0.0, 0.0, 0.0)
ob_object_18.empty_display_size = 0.001
ob_light.location = (4.076, 1.005, 5.904)
ob_light.rotation_euler = (0.6503, 0.05522, 1.866)
ob_light.lock_rotations_4d = False
ob_light.empty_display_type = 'ARROWS'
ob_light.color = (0.0, 0.0, 0.0, 0.0)
ob_light.lineart.crease_threshold = 0.0
ob_camera.location = (7.359, -6.926, 4.958)
ob_camera.rotation_euler = (1.109, 0.0, 0.8149)
ob_camera.lock_rotations_4d = False
ob_camera.empty_display_type = 'ARROWS'
ob_camera.color = (0.0, 0.0, 0.0, 0.0)
ob_camera.display_type = 'WIRE'
ob_camera.lineart.crease_threshold = 0.0

# ---- collection membership
scene.collection.objects.link(ob_sketchfab_model)
scene.collection.objects.link(ob_e31279eee2324316a04eda7a98a8f914_fbx)
scene.collection.objects.link(ob_rootnode)
scene.collection.objects.link(ob_sun_001)
scene.collection.objects.link(ob_object_4)
scene.collection.objects.link(ob_object_5)
scene.collection.objects.link(ob_sun)
scene.collection.objects.link(ob_object_7)
scene.collection.objects.link(ob_object_8)
scene.collection.objects.link(ob_cube)
scene.collection.objects.link(ob_cube_material_003_0)
scene.collection.objects.link(ob_cube_material_004_0)
scene.collection.objects.link(ob_cube_material_005_0)
scene.collection.objects.link(ob_cube_material_002_0)
scene.collection.objects.link(ob_cube_material_006_0)
scene.collection.objects.link(ob_cube_material_0)
scene.collection.objects.link(ob_cube_material_001_0)
scene.collection.objects.link(ob_camera_001)
scene.collection.objects.link(ob_object_18)
col_collection.objects.link(ob_light)
col_collection.objects.link(ob_camera)

# ---- scene / render settings (as saved in the file)
scene.camera = ob_camera
scene.frame_start = 1; scene.frame_end = 250; scene.frame_set(1)
scene.render.engine = 'BLENDER_EEVEE_NEXT'
scene.cycles.sampling_pattern = 'TABULATED_SOBOL'
bpy.context.view_layer.update()
